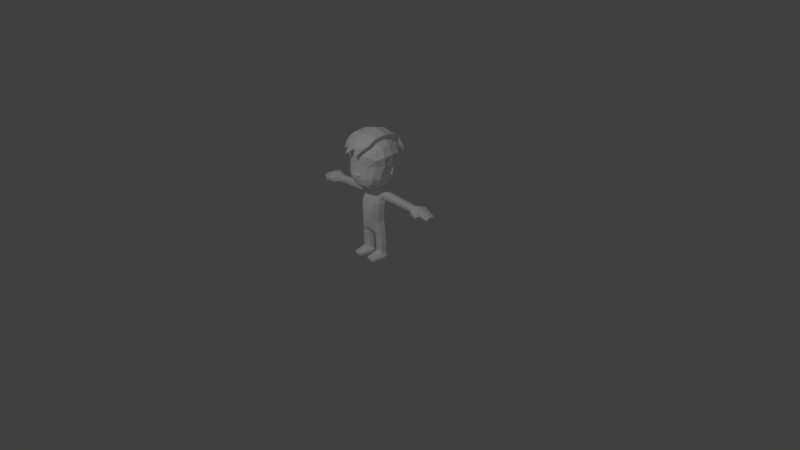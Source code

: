 # Source: eva-textured.blend  (saved by Blender 2.77.0; exported with 4.5.12 LTS)
import bpy
from mathutils import Matrix  # noqa: F401  (used for matrix-valued properties, if any)

bpy.ops.wm.read_factory_settings(use_empty=True)
scene = bpy.context.scene
scene.name = 'Scene'

# ---- collections
col_collection_1 = bpy.data.collections.new('Collection 1'); scene.collection.children.link(col_collection_1)

# ---- materials (node trees are filled in below, after node groups)
mat_eva = bpy.data.materials.new('Eva')
mat_eva.alpha_threshold = 0.0
mat_eva.use_transparent_shadow = False
mat_eva.diffuse_color = (1.0, 1.0, 1.0, 1.0)
mat_eva.roughness = 0.5
mat_eva.specular_intensity = 0.0

# ---- material node trees

# ---- world
world_world = bpy.data.worlds.new('World'); scene.world = world_world
world_world.color = (0.05088, 0.05088, 0.05088)
world_world.use_sun_shadow = False
world_world.sun_shadow_jitter_overblur = 0.0
world_world.cycles.sampling_method = 'MANUAL'

# ---- cameras
cam_camera = bpy.data.cameras.new('Camera')
cam_camera.clip_end = 100.0
cam_camera.lens = 35.0
cam_camera.sensor_width = 32.0
cam_camera.sensor_height = 18.0
cam_camera.ortho_scale = 7.314
cam_camera.dof.focus_distance = 0.0
cam_camera.dof.aperture_fstop = 128.0

# ---- lights
light_lamp = bpy.data.lights.new('Lamp', 'POINT')
light_lamp.transmission_factor = 0.0
light_lamp.cutoff_distance = 30.0
light_lamp.energy = 300.0
light_lamp.shadow_buffer_clip_start = 1.001
light_lamp.shadow_soft_size = 0.1
light_lamp.shadow_maximum_resolution = 0.006
light_lamp.use_absolute_resolution = True

# ---- meshes
me_body = bpy.data.meshes.new('Body')
me_body.from_pydata([(0.1458, 0.3184, 1.57), (0.1258, 0.3077, 1.006), (0.1747, -0.1907, 1.569), (0.1894, 0.08036, 1.656), (0.1695, 0.399, 1.303), (0.1753, 0.3805, 1.445), (0.02775, -0.2948, 1.417), (0.1753, 0.2142, 1.625), (0.1878, -0.08233, 1.638), (0.1496, 0.2736, 0.9321), (0.1499, 0.3454, 1.102), (0.1567, 0.3913, 1.201), (0.1813, -0.139, 1.603), (-0.2536, -0.1556, 1.528), (-0.2026, 0.2521, 0.945), (-0.2381, 0.2825, 1.529), (0.004329, 0.3344, 1.589), (0.004329, 0.3242, 0.9892), (-0.2896, 0.08189, 1.566), (0.004329, -0.2063, 1.596), (0.004329, 0.07927, 1.704), (-0.3146, 0.08657, 1.292), (0.004329, 0.4419, 1.306), (-0.1371, 0.3184, 1.57), (-0.2959, -0.05234, 1.567), (-0.2291, 0.1679, 1.011), (-0.2759, 0.3193, 1.407), (-0.1435, 0.3299, 0.9992), (-0.2743, 0.1881, 1.553), (-0.2692, -0.187, 1.426), (-0.1452, -0.1907, 1.569), (-0.1807, 0.08036, 1.656), (0.004329, -0.09722, 1.673), (0.004329, 0.2283, 1.661), (0.004329, 0.2892, 0.9403), (0.02746, -0.2757, 1.531), (-0.3713, 0.08217, 1.41), (-0.3795, 0.1815, 1.264), (-0.2955, 0.0259, 1.242), (0.004329, 0.3763, 1.087), (0.004329, 0.4104, 1.463), (-0.1608, 0.399, 1.303), (-0.1667, 0.3805, 1.445), (-0.3435, -0.07574, 1.348), (-0.3395, 0.2151, 1.44), (-0.3406, 0.1307, 1.084), (-0.1349, -0.2276, 1.51), (-0.1667, 0.2142, 1.625), (-0.1792, -0.08233, 1.638), (-0.1409, 0.2736, 0.9508), (-0.1413, 0.3454, 1.102), (0.004329, 0.4276, 1.194), (-0.3822, 0.1644, 1.137), (-0.1481, 0.3913, 1.201), (-0.2729, -0.1101, 1.546), (0.004329, -0.1542, 1.639), (-0.3032, -0.1372, 1.405), (-0.1621, -0.139, 1.603), (-0.308, 0.1162, 1.158), (-0.327, 0.1232, 1.24), (-0.3143, 0.1323, 1.199), (-0.3949, 0.1719, 1.18), (-0.3096, 0.09616, 1.268), (-0.3011, 0.1158, 1.112), (-0.354, 0.1461, 1.093), (-0.3421, 0.1236, 1.29), (0.1244, 0.2747, 1.527), (0.1023, 0.2457, 1.048), (0.1451, -0.1446, 1.528), (0.1689, 0.07527, 1.598), (0.1419, 0.3401, 1.304), (0.1502, 0.3237, 1.426), (0.0262, -0.2437, 1.414), (0.1502, 0.1895, 1.569), (0.1681, -0.05938, 1.583), (0.1231, 0.1602, 0.999), (0.1231, 0.2948, 1.132), (0.1291, 0.3348, 1.218), (0.1487, -0.102, 1.554), (-0.2175, -0.1152, 1.492), (0.004329, -0.1577, 1.544), (-0.2961, 0.07527, 1.304), (-0.1863, 0.1362, 1.048), (-0.253, -0.1446, 1.397), (-0.126, -0.1446, 1.527), (0.004329, 0.1802, 0.9785), (0.01007, -0.2197, 1.499), (-0.2761, 0.02798, 1.25), (-0.2968, -0.04785, 1.329), (-0.2279, 0.1601, 1.132), (-0.1272, -0.194, 1.479), (-0.1144, 0.157, 0.999), (-0.2758, -0.102, 1.361), (-0.2448, 0.1046, 1.171), (-0.267, 0.1096, 1.259), (-0.2529, 0.1228, 1.214), (-0.2799, 0.07527, 1.269), (-0.238, 0.1039, 1.123), (-0.2812, 0.1081, 1.304), (-0.05639, 0.3627, 0.9974), (-0.07169, -0.2099, 1.589), (-0.0882, 0.07981, 1.68), (-0.07824, 0.4205, 1.304), (-0.0664, 0.3264, 1.58), (-0.1218, 0.3955, 1.454), (-0.1165, -0.296, 1.429), (-0.08117, 0.2212, 1.643), (-0.08741, -0.08978, 1.655), (-0.06831, 0.3245, 0.9348), (-0.06846, 0.3608, 1.095), (-0.07188, 0.4094, 1.198), (-0.07886, -0.1466, 1.624), (-0.06083, -0.1513, 1.535), (-0.1179, -0.242, 1.426), (-0.2909, 0.2953, 1.007), (-0.3231, 0.3493, 1.262), (-0.3791, 0.3197, 0.9598), (-0.2974, 0.2072, 0.9956), (-0.304, 0.3275, 1.339), (-0.2161, 0.3134, 0.9709), (-0.3837, 0.2518, 1.257), (-0.2839, 0.3795, 1.268), (-0.2853, 0.3601, 1.329), (-0.3737, 0.2279, 1.325), (-0.4077, 0.2112, 0.9404), (-0.2526, 0.3318, 1.068), (-0.3439, 0.3559, 1.142), (-0.5184, 0.2502, 1.005), (-0.2697, 0.3748, 1.166), (-0.4433, 0.2455, 1.148), (-0.372, 0.2245, 1.087), (0.1845, -0.1644, 1.077), (0.2262, -0.1152, 1.493), (0.1701, 0.217, 1.077), (0.2084, 0.2452, 1.493), (0.2188, 0.2757, 1.304), (0.2531, 0.07527, 1.54), (0.2375, -0.1266, 1.304), (0.2062, 0.07527, 1.035), (0.3055, 0.07527, 1.304), (0.1949, 0.2462, 1.157), (0.2597, -0.03467, 1.524), (0.2115, -0.1658, 1.157), (0.1949, 0.1374, 1.048), (0.1296, -0.1936, 1.048), (0.2392, 0.2747, 1.397), (0.2392, 0.1648, 1.512), (0.2597, -0.1446, 1.397), (0.2115, -0.0701, 1.048), (0.1339, 0.07527, 0.9736), (0.1537, -0.1917, 1.304), (0.2583, 0.07527, 1.12), (0.3176, 0.07527, 1.437), (0.2743, 0.2102, 1.304), (0.2979, -0.03631, 1.304), (0.3159, -0.05938, 1.426), (0.2908, 0.1895, 1.426), (0.2366, 0.1618, 1.132), (0.1628, -0.194, 1.426), (0.1332, -0.2147, 1.132), (0.1332, -0.09456, 0.999), (0.2569, -0.08141, 1.132), (0.2016, 0.2803, 1.23), (0.2187, -0.1502, 1.23), (0.2743, 0.08116, 1.212), (0.2487, 0.1952, 1.218), (0.1398, -0.2055, 1.218), (0.27, -0.06513, 1.218), (0.243, -0.07491, 1.508), (0.198, -0.1172, 1.063), (0.2677, -0.08147, 1.304), (0.2873, 0.08511, 1.161), (0.2878, -0.102, 1.411), (0.2754, 0.1144, 1.166), (0.1314, -0.1644, 1.01), (0.2825, 0.1313, 1.21), (0.2342, -0.1236, 1.145), (0.2444, -0.1077, 1.224), (0.2953, 0.091, 1.207), (0.1365, -0.2101, 1.175), (0.07142, -0.2274, 1.132), (0.2966, 0.1195, 1.254), (0.3109, 0.08511, 1.264), (0.2545, 0.1046, 1.171), (0.07471, -0.2206, 1.215), (0.2757, 0.1096, 1.259), (0.07307, -0.224, 1.173), (0.2615, 0.1214, 1.214), (0.2615, 0.2027, 1.261), (0.04051, -0.2338, 1.131), (0.04216, -0.2281, 1.213), (0.2899, 0.07527, 1.269), (0.2474, 0.1039, 1.123), (0.2426, 0.1785, 1.175), (0.07224, -0.2257, 1.153), (0.07389, -0.2223, 1.194), (0.04133, -0.2489, 1.172), (0.04174, -0.2296, 1.193), (0.2899, 0.1081, 1.304), (0.2663, 0.07527, 1.166), (0.04092, -0.2324, 1.152), (-0.1758, -0.1644, 1.077), (-0.2289, -0.1266, 1.304), (-0.1975, 0.07527, 1.035), (0.004328, -0.2124, 1.043), (0.004328, 0.07527, 0.9391), (0.004328, -0.2284, 1.304), (-0.2028, -0.1658, 1.157), (-0.121, -0.1936, 1.048), (-0.2028, -0.0701, 1.048), (-0.1253, 0.07527, 0.9736), (0.004328, -0.1073, 0.9786), (0.004328, -0.2402, 1.131), (0.004328, -0.2197, 1.442), (-0.1451, -0.1917, 1.304), (-0.2496, 0.07527, 1.12), (-0.3073, -0.05938, 1.426), (-0.1541, -0.194, 1.426), (-0.1246, -0.2147, 1.132), (-0.1246, -0.09456, 0.999), (-0.2482, -0.08141, 1.132), (-0.21, -0.1502, 1.23), (0.004328, -0.2357, 1.212), (-0.2657, 0.08116, 1.212), (-0.1312, -0.2055, 1.218), (-0.2614, -0.06513, 1.218), (0.004328, -0.1773, 0.9974), (-0.1893, -0.1172, 1.063), (-0.2591, -0.08147, 1.304), (-0.2786, 0.08511, 1.161), (-0.2792, -0.102, 1.411), (-0.2668, 0.1064, 1.166), (-0.1228, -0.1644, 1.01), (-0.2738, 0.1244, 1.21), (-0.2255, -0.1236, 1.145), (-0.2357, -0.1077, 1.224), (-0.2866, 0.091, 1.207), (0.004328, -0.2559, 1.172), (-0.1279, -0.2101, 1.175), (-0.06276, -0.2274, 1.132), (-0.288, 0.1195, 1.254), (-0.3022, 0.08511, 1.264), (-0.06605, -0.2206, 1.215), (-0.267, 0.1096, 1.259), (-0.06441, -0.224, 1.173), (0.004328, -0.239, 1.151), (0.004328, -0.2368, 1.192), (-0.03185, -0.2338, 1.131), (-0.0335, -0.2281, 1.213), (-0.06359, -0.2257, 1.153), (-0.06523, -0.2223, 1.194), (-0.03268, -0.2489, 1.172), (-0.03309, -0.2296, 1.193), (-0.2576, 0.07527, 1.166), (-0.03226, -0.2324, 1.152), (-0.1177, -0.02419, 0.07301), (-0.1177, -0.02419, 0.131), (-0.1688, -0.003044, 0.07301), (-0.1688, -0.003044, 0.131), (-0.1899, 0.048, 0.07048), (-0.1899, 0.048, 0.131), (-0.1688, 0.09904, 0.07048), (-0.1688, 0.09538, 0.131), (-0.1177, 0.1202, 0.07048), (-0.1177, 0.1165, 0.131), (-0.06668, 0.09903, 0.07048), (-0.06668, 0.09537, 0.131), (-0.04555, 0.04798, 0.07048), (-0.04555, 0.04798, 0.131), (-0.06669, -0.003055, 0.07301), (-0.06669, -0.003055, 0.131), (-0.1197, -0.02889, 0.1823), (-0.1739, -0.006132, 0.1823), (-0.1963, 0.048, 0.1823), (-0.1739, 0.09401, 0.1823), (-0.1197, 0.1164, 0.1823), (-0.06561, 0.094, 0.1823), (-0.04319, 0.04798, 0.1823), (-0.06562, -0.006144, 0.1823), (-0.1197, -0.03453, 0.2205), (-0.1739, -0.006132, 0.2205), (-0.1963, 0.048, 0.2205), (-0.1739, 0.09401, 0.2205), (-0.1197, 0.1199, 0.2205), (-0.06561, 0.094, 0.2205), (-0.04319, 0.04798, 0.2205), (-0.06562, -0.006144, 0.2205), (-0.1107, -0.03786, 0.3301), (-0.1648, -0.006133, 0.3301), (-0.1872, 0.048, 0.3301), (-0.1648, 0.1021, 0.3301), (-0.1107, 0.1704, 0.3301), (-0.05655, 0.1021, 0.3301), (-0.03414, 0.04798, 0.3301), (-0.05657, -0.006145, 0.3301), (-0.03866, 0.04798, 0.2753), (-0.06109, -0.006144, 0.2753), (-0.1152, 0.1362, 0.2753), (-0.06108, 0.09806, 0.2753), (-0.1918, 0.048, 0.2753), (-0.1693, 0.09807, 0.2753), (-0.1152, -0.03633, 0.2753), (-0.1694, -0.006133, 0.2753), (-0.1057, -0.05678, 0.3734), (-0.1602, -0.009467, 0.391), (-0.1827, 0.04781, 0.3983), (-0.1602, 0.1051, 0.391), (-0.1056, 0.1866, 0.3734), (-0.05115, 0.1051, 0.3558), (-0.02858, 0.0478, 0.3485), (-0.05116, -0.009478, 0.3558), (-0.09864, -0.06717, 0.4206), (-0.1531, -0.009468, 0.4328), (-0.1757, 0.04781, 0.432), (-0.1531, 0.1051, 0.4328), (-0.09861, 0.19, 0.4206), (-0.09662, -0.07228, 0.4492), (-0.1511, -0.009468, 0.4477), (-0.1737, 0.04781, 0.4478), (-0.1511, 0.1051, 0.4477), (-0.0966, 0.19, 0.4492), (-0.0807, -0.0804, 0.5146), (-0.1352, -0.02165, 0.513), (-0.1578, 0.05146, 0.5131), (-0.1352, 0.1063, 0.513), (-0.08068, 0.1788, 0.5146), (-0.08774, -0.07938, 0.6513), (-0.1422, -0.02164, 0.6498), (-0.1648, 0.05146, 0.6499), (-0.1422, 0.1039, 0.6498), (-0.08771, 0.1778, 0.6513), (-0.1018, -0.0601, 0.7588), (-0.1482, -0.009468, 0.7572), (-0.1707, 0.06364, 0.7573), (-0.1482, 0.1185, 0.7572), (-0.1018, 0.1951, 0.7588), (-0.08289, -0.03169, 0.8367), (-0.1289, 0.005433, 0.8195), (-0.1753, 0.07686, 0.8012), (-0.1289, 0.1627, 0.8195), (-0.08643, 0.1942, 0.8367), (-0.07294, 0.0002473, 0.9111), (-0.1089, 0.01424, 0.904), (-0.1125, 0.07748, 0.9188), (-0.1089, 0.1539, 0.904), (-0.07293, 0.1713, 0.9111), (-0.02451, 0.0114, 0.9375), (-0.06047, 0.03968, 0.9365), (-0.07536, 0.07747, 0.9366), (-0.06046, 0.1311, 0.9365), (-0.02449, 0.1713, 0.9375), (-0.02053, 0.0114, 0.9971), (-0.05649, 0.03968, 0.9961), (-0.07138, 0.07747, 0.9962), (-0.05648, 0.1311, 0.9961), (-0.02051, 0.1713, 0.9971), (-0.1855, 0.03825, 0.8185), (-0.1189, 0.1671, 0.8818), (-0.07792, -0.01572, 0.883), (-0.1189, 0.008788, 0.8818), (-0.07789, 0.1828, 0.883), (-0.1863, 0.07686, 0.8078), (-0.1855, 0.1386, 0.8185), (-0.1847, 0.03969, 0.8909), (-0.1929, 0.07749, 0.9044), (-0.1846, 0.1311, 0.8909), (-0.1851, 0.1495, 0.8688), (-0.1851, 0.02923, 0.8688), (-0.6454, 0.04578, 0.7978), (-0.645, 0.07818, 0.7888), (-0.6454, 0.13, 0.7978), (-0.6522, 0.04699, 0.8581), (-0.6541, 0.07871, 0.8693), (-0.6522, 0.1237, 0.8581), (-0.6503, 0.1391, 0.8397), (-0.6503, 0.03821, 0.8397), (-0.4446, 0.04375, 0.8727), (-0.4436, 0.03422, 0.8526), (-0.4409, 0.04243, 0.807), (-0.4446, 0.127, 0.8727), (-0.4461, 0.07817, 0.8848), (-0.4409, 0.0776, 0.7973), (-0.4436, 0.1437, 0.8526), (-0.4408, 0.1338, 0.807), (-0.4259, 0.03388, 0.8537), (-0.4234, 0.04215, 0.8078), (-0.4282, 0.07812, 0.8862), (-0.4235, 0.07755, 0.798), (-0.4268, 0.04347, 0.8739), (-0.4268, 0.1273, 0.8739), (-0.4259, 0.1441, 0.8537), (-0.4233, 0.1342, 0.8078), (-0.4607, 0.044, 0.8716), (-0.4607, 0.1267, 0.8716), (-0.4596, 0.1434, 0.8516), (-0.4566, 0.1335, 0.8063), (-0.4596, 0.03453, 0.8516), (-0.4566, 0.04269, 0.8063), (-0.4622, 0.07821, 0.8836), (-0.4566, 0.07764, 0.7966), (-0.1177, -0.02419, 0.003104), (-0.2048, -0.003044, 0.003104), (-0.2081, 0.048, 0.003104), (-0.1688, 0.09904, 0.003104), (-0.1177, 0.1284, 0.003104), (-0.06668, 0.09903, 0.003104), (-0.02739, 0.04798, 0.003104), (-0.03041, -0.003055, 0.003104), (-0.1796, -0.1468, 0.03353), (-0.1177, -0.1588, 0.04376), (-0.05589, -0.1468, 0.03353), (-0.1796, -0.1468, 0.003104), (-0.1177, -0.1588, 0.003104), (-0.05589, -0.1468, 0.003104), (-0.2081, 0.048, 0.03679), (-0.2048, -0.003044, 0.03806), (-0.06668, 0.09903, 0.03679), (-0.1177, 0.126, 0.03679), (-0.03041, -0.003055, 0.03806), (-0.1688, 0.09904, 0.03679), (-0.02739, 0.04798, 0.03679), (-0.1796, -0.1468, 0.02495), (-0.1177, -0.1588, 0.02343), (-0.05589, -0.1468, 0.02495), (-0.1198, 0.04799, 0.003104), (-0.6589, 0.04811, 0.7997), (-0.6585, 0.07859, 0.7913), (-0.6589, 0.1273, 0.7997), (-0.6653, 0.04925, 0.8565), (-0.6671, 0.07909, 0.867), (-0.6653, 0.1214, 0.8565), (-0.6635, 0.1359, 0.8392), (-0.6635, 0.04099, 0.8392), (-0.6691, 0.04356, 0.7932), (-0.6686, 0.07987, 0.7831), (-0.6691, 0.1379, 0.7932), (-0.6767, 0.04491, 0.8608), (-0.6789, 0.08046, 0.8733), (-0.6767, 0.1309, 0.8608), (-0.6745, 0.1482, 0.8401), (-0.6745, 0.03507, 0.8544), (-0.7715, 0.006999, 0.8059), (-0.7693, 0.06183, 0.7995), (-0.7715, 0.1617, 0.8059), (-0.7929, 0.009047, 0.8809), (-0.798, 0.07681, 0.8941), (-0.7929, 0.1511, 0.8809), (-0.7866, 0.1709, 0.8501), (-0.7866, -0.005811, 0.8643), (-0.9348, 0.03134, 0.7704), (-0.933, 0.07784, 0.771), (-0.9348, 0.1455, 0.7658), (-0.953, 0.03308, 0.8111), (-0.9573, 0.07859, 0.82), (-0.953, 0.1365, 0.8111), (-0.9579, 0.1439, 0.7892), (-0.9482, 0.02048, 0.7963), (-0.9555, 0.07822, 0.7877), (-0.7228, 0.02528, 0.7991), (-0.722, 0.07085, 0.7908), (-0.7354, 0.07864, 0.8848), (-0.7328, 0.02698, 0.8712), (-0.7302, 0.01463, 0.8595), (-0.7328, 0.141, 0.8712), (-0.7228, 0.1498, 0.7991), (-0.7302, 0.1595, 0.8452), (-0.6768, 0.03097, 0.8339), (-0.6713, 0.03945, 0.7975), (-0.7738, -0.05151, 0.8439), (-0.7654, -0.0387, 0.7997), (-0.71, -0.01208, 0.7929), (-0.7173, -0.02272, 0.839), (-0.8554, -0.01777, 0.8297), (-0.8415, -0.005935, 0.7889), (-0.8436, -0.05227, 0.8239), (-0.8358, -0.04044, 0.7832), (0.1162, -0.02422, 0.07301), (0.1162, -0.02422, 0.131), (0.1672, -0.00308, 0.07301), (0.1672, -0.00308, 0.131), (0.1883, 0.04796, 0.07048), (0.1883, 0.04796, 0.131), (0.1672, 0.099, 0.07048), (0.1672, 0.09535, 0.131), (0.1162, 0.1201, 0.07048), (0.1162, 0.1165, 0.131), (0.06513, 0.09901, 0.07048), (0.06513, 0.09536, 0.131), (0.04398, 0.04797, 0.07048), (0.04398, 0.04797, 0.131), (0.06512, -0.003069, 0.07301), (0.06512, -0.003069, 0.131), (0.1182, -0.02892, 0.1823), (0.1723, -0.006169, 0.1823), (0.1947, 0.04796, 0.1823), (0.1723, 0.09397, 0.1823), (0.1182, 0.1164, 0.1823), (0.06405, 0.09398, 0.1823), (0.04163, 0.04797, 0.1823), (0.06404, -0.006157, 0.1823), (0.1182, -0.03456, 0.2205), (0.1723, -0.006169, 0.2205), (0.1947, 0.04796, 0.2205), (0.1723, 0.09397, 0.2205), (0.1182, 0.1199, 0.2205), (0.06405, 0.09398, 0.2205), (0.04163, 0.04797, 0.2205), (0.06404, -0.006157, 0.2205), (0.1091, -0.03788, 0.3301), (0.1633, -0.006168, 0.3301), (0.1857, 0.04796, 0.3301), (0.1633, 0.1021, 0.3301), (0.1091, 0.1703, 0.3301), (0.055, 0.1021, 0.3301), (0.03258, 0.04798, 0.3301), (0.05499, -0.006156, 0.3301), (0.0371, 0.04797, 0.2753), (0.05952, -0.006157, 0.2753), (0.1137, 0.1362, 0.2753), (0.05953, 0.09804, 0.2753), (0.1902, 0.04796, 0.2753), (0.1678, 0.09803, 0.2753), (0.1136, -0.03636, 0.2753), (0.1678, -0.006168, 0.2753), (0.1041, -0.0568, 0.3734), (0.1586, -0.0095, 0.391), (0.1812, 0.04778, 0.3983), (0.1586, 0.1051, 0.391), (0.1041, 0.1866, 0.3734), (0.0496, 0.1051, 0.3558), (0.02702, 0.04779, 0.3485), (0.04959, -0.009489, 0.3558), (-0.0007927, -0.0591, 0.3814), (-0.0007674, 0.1831, 0.3814), (-0.0007756, 0.1051, 0.3638), (-0.0007815, 0.04779, 0.3565), (-0.0007875, -0.009483, 0.3638), (0.09705, -0.0672, 0.4206), (0.1516, -0.009499, 0.4328), (0.1741, 0.04778, 0.432), (0.1516, 0.1051, 0.4328), (0.09708, 0.19, 0.4206), (-0.0007938, -0.06925, 0.4197), (-0.0007671, 0.1865, 0.4197), (0.09504, -0.0723, 0.4492), (0.1495, -0.009499, 0.4477), (0.1721, 0.04778, 0.4478), (0.1496, 0.1051, 0.4477), (0.09506, 0.19, 0.4492), (-0.0007941, -0.07229, 0.4493), (-0.0007674, 0.1833, 0.4493), (0.07911, -0.08042, 0.5146), (0.1336, -0.02167, 0.513), (0.1562, 0.05143, 0.5131), (0.1336, 0.1063, 0.513), (0.07914, 0.1788, 0.5146), (-0.0007949, -0.08041, 0.5147), (-0.0007695, 0.1631, 0.5147), (0.08615, -0.0794, 0.6513), (0.1407, -0.02167, 0.6498), (0.1633, 0.05143, 0.6499), (0.1407, 0.1038, 0.6498), (0.08618, 0.1778, 0.6513), (-0.0007948, -0.07939, 0.6515), (-0.0007683, 0.1743, 0.6515), (0.1002, -0.06012, 0.7588), (0.1466, -0.009499, 0.7572), (0.1692, 0.06361, 0.7573), (0.1466, 0.1185, 0.7572), (0.1003, 0.1951, 0.7588), (-0.0007928, -0.06011, 0.7589), (-0.0007658, 0.1985, 0.7589), (0.08131, -0.03171, 0.8367), (0.1273, 0.005407, 0.8195), (0.1737, 0.07682, 0.8012), (0.1273, 0.1627, 0.8195), (0.08489, 0.1942, 0.8367), (-0.0007898, -0.0317, 0.8368), (-0.000767, 0.1872, 0.8368), (0.07137, 0.0002323, 0.9111), (0.1073, 0.01422, 0.904), (0.111, 0.07746, 0.9188), (0.1074, 0.1538, 0.904), (0.07139, 0.1713, 0.9111), (-0.0007865, 0.0002398, 0.9112), (-0.0007689, 0.169, 0.9112), (0.02294, 0.0114, 0.9375), (0.0589, 0.03967, 0.9365), (0.0738, 0.07746, 0.9366), (0.05891, 0.1311, 0.9365), (0.02295, 0.1713, 0.9375), (-0.0007853, 0.0114, 0.9376), (-0.0007689, 0.169, 0.9376), (0.01895, 0.0114, 0.9971), (0.05492, 0.03967, 0.9961), (0.06982, 0.07746, 0.9962), (0.05493, 0.1311, 0.9961), (0.01897, 0.1713, 0.9971), (-0.0007853, 0.0114, 0.9972), (-0.0007689, 0.169, 0.9972), (0.184, 0.03821, 0.8185), (0.1173, 0.1671, 0.8818), (0.07634, -0.01574, 0.883), (0.1173, 0.008764, 0.8818), (-0.0007882, -0.01573, 0.8831), (0.07636, 0.1828, 0.883), (-0.0007679, 0.1781, 0.8831), (0.1848, 0.07682, 0.8078), (0.184, 0.1386, 0.8185), (0.1831, 0.03965, 0.8909), (0.1914, 0.07745, 0.9044), (0.1831, 0.1311, 0.8909), (0.1835, 0.1494, 0.8688), (0.1835, 0.02919, 0.8688), (0.6438, 0.04565, 0.7978), (0.6434, 0.07805, 0.7888), (0.6438, 0.1299, 0.7978), (0.6506, 0.04685, 0.8581), (0.6526, 0.07857, 0.8693), (0.6507, 0.1236, 0.8581), (0.6487, 0.139, 0.8397), (0.6487, 0.03807, 0.8397), (0.4431, 0.04366, 0.8727), (0.4421, 0.03413, 0.8526), (0.4393, 0.04234, 0.807), (0.4431, 0.1269, 0.8727), (0.4445, 0.07807, 0.8848), (0.4394, 0.07751, 0.7973), (0.4421, 0.1436, 0.8526), (0.4393, 0.1337, 0.807), (0.4243, 0.03379, 0.8537), (0.4218, 0.04206, 0.8078), (0.4266, 0.07803, 0.8862), (0.4219, 0.07746, 0.798), (0.4252, 0.04338, 0.8739), (0.4253, 0.1272, 0.8739), (0.4244, 0.144, 0.8537), (0.4218, 0.1341, 0.8078), (0.4591, 0.0439, 0.8716), (0.4591, 0.1266, 0.8716), (0.458, 0.1433, 0.8516), (0.4551, 0.1334, 0.8063), (0.458, 0.03443, 0.8516), (0.4551, 0.0426, 0.8063), (0.4606, 0.07811, 0.8836), (0.4551, 0.07755, 0.7966), (0.1162, -0.02422, 0.003104), (0.2032, -0.003087, 0.003104), (0.2065, 0.04796, 0.003104), (0.1672, 0.099, 0.003104), (0.1162, 0.1284, 0.003104), (0.06513, 0.09901, 0.003104), (0.02583, 0.04798, 0.003104), (0.02883, -0.003061, 0.003104), (0.178, -0.1468, 0.03353), (0.1161, -0.1588, 0.04376), (0.05429, -0.1468, 0.03353), (0.178, -0.1468, 0.003104), (0.1161, -0.1588, 0.003104), (0.05429, -0.1468, 0.003104), (0.2065, 0.04796, 0.03679), (0.2032, -0.003087, 0.03806), (0.06513, 0.09901, 0.03679), (0.1162, 0.126, 0.03679), (0.02883, -0.003061, 0.03806), (0.1672, 0.099, 0.03679), (0.02583, 0.04798, 0.03679), (0.178, -0.1468, 0.02495), (0.1161, -0.1588, 0.02343), (0.05429, -0.1468, 0.02495), (0.1183, 0.04797, 0.003104), (0.6573, 0.04797, 0.7997), (0.657, 0.07846, 0.7913), (0.6574, 0.1272, 0.7997), (0.6638, 0.04911, 0.8565), (0.6656, 0.07895, 0.867), (0.6638, 0.1213, 0.8565), (0.6619, 0.1358, 0.8392), (0.6619, 0.04085, 0.8392), (0.6675, 0.04342, 0.7932), (0.6671, 0.07973, 0.7831), (0.6675, 0.1378, 0.7932), (0.6752, 0.04477, 0.8608), (0.6773, 0.08032, 0.8733), (0.6752, 0.1308, 0.8608), (0.673, 0.148, 0.8401), (0.673, 0.03493, 0.8544), (0.7699, 0.006838, 0.8059), (0.7678, 0.06167, 0.7995), (0.77, 0.1616, 0.8059), (0.7914, 0.008882, 0.8809), (0.7965, 0.07665, 0.8941), (0.7914, 0.1509, 0.8809), (0.7851, 0.1707, 0.8501), (0.7851, -0.005975, 0.8643), (0.9333, 0.03115, 0.7704), (0.9314, 0.07765, 0.771), (0.9333, 0.1453, 0.7658), (0.9514, 0.03288, 0.8111), (0.9558, 0.07839, 0.82), (0.9514, 0.1363, 0.8111), (0.9564, 0.1437, 0.7892), (0.9466, 0.02028, 0.7963), (0.9539, 0.07802, 0.7877), (0.7212, 0.02513, 0.7991), (0.7204, 0.0707, 0.7908), (0.7339, 0.07848, 0.8848), (0.7312, 0.02683, 0.8712), (0.7286, 0.01448, 0.8595), (0.7312, 0.1408, 0.8712), (0.7212, 0.1497, 0.7991), (0.7286, 0.1594, 0.8452), (0.6752, 0.03083, 0.8339), (0.6698, 0.03931, 0.7975), (0.7727, -0.05167, 0.8439), (0.7642, -0.03886, 0.7997), (0.7088, -0.01222, 0.7929), (0.7162, -0.02287, 0.839), (0.8538, -0.01794, 0.8297), (0.8399, -0.00611, 0.7889), (0.842, -0.05244, 0.8239), (0.8342, -0.04061, 0.7832)], [], [(8, 3, 20, 32), (7, 0, 16, 33), (40, 5, 4, 22), (16, 0, 5, 40), (2, 19, 35, 6), (3, 7, 33, 20), (12, 8, 32, 55), (34, 17, 1, 9), (39, 10, 1, 17), (51, 11, 10, 39), (22, 4, 11, 51), (2, 12, 55, 19), (26, 42, 122, 118), (49, 25, 14, 27), (107, 32, 20, 101), (106, 33, 16, 103), (44, 37, 65, 21, 36), (44, 26, 118, 123), (104, 102, 41, 42), (103, 104, 42, 23), (23, 42, 26, 15), (36, 21, 38, 43), (18, 36, 43, 24), (54, 56, 29, 13), (53, 50, 125, 128), (15, 26, 44, 28), (28, 44, 36, 18), (50, 27, 119, 125), (37, 44, 123, 120), (13, 29, 46, 30), (100, 105, 35, 19), (101, 20, 33, 106), (18, 31, 47, 28), (28, 47, 23, 15), (111, 55, 32, 107), (54, 57, 48, 24), (24, 48, 31, 18), (108, 49, 27, 99), (109, 99, 27, 50), (110, 109, 50, 53), (14, 25, 117, 114), (41, 53, 128, 121), (102, 110, 53, 41), (42, 41, 121, 122), (13, 30, 57, 54), (100, 19, 55, 111), (24, 43, 56, 54), (61, 52, 60, 59), (65, 59, 62, 21), (64, 45, 63, 58), (37, 61, 59, 65), (52, 64, 58, 60), (1, 10, 76, 67), (9, 1, 67, 75), (3, 69, 73, 7), (5, 0, 66, 71), (72, 86, 80, 68), (4, 5, 71, 70), (11, 4, 70, 77), (7, 73, 66, 0), (10, 11, 77, 76), (84, 90, 83, 79), (112, 113, 90, 84), (81, 96, 94, 98), (6, 35, 86, 72), (34, 9, 75, 85), (38, 21, 81, 87), (43, 38, 87, 88), (56, 43, 88, 92), (45, 25, 82, 89), (63, 45, 89, 97), (46, 29, 83, 90), (105, 46, 90, 113), (25, 49, 91, 82), (62, 59, 94, 96), (29, 56, 92, 83), (21, 62, 96, 81), (60, 58, 93, 95), (58, 63, 97, 93), (59, 60, 95, 94), (8, 74, 69, 3), (12, 78, 74, 8), (2, 68, 78, 12), (6, 72, 68, 2), (35, 105, 113, 86), (80, 86, 113, 112), (30, 100, 111, 57), (22, 51, 110, 102), (51, 39, 109, 110), (39, 17, 99, 109), (34, 108, 99, 17), (57, 111, 107, 48), (31, 101, 106, 47), (30, 46, 105, 100), (16, 40, 104, 103), (40, 22, 102, 104), (47, 106, 103, 23), (48, 107, 101, 31), (119, 114, 125), (122, 121, 115, 118), (118, 115, 120, 123), (116, 114, 117, 124), (116, 124, 130, 126), (128, 125, 116, 126), (121, 128, 126, 115), (120, 115, 126, 129), (61, 37, 120, 129), (25, 45, 124, 117), (64, 52, 127, 130), (45, 64, 130, 124), (52, 61, 129, 127), (14, 114, 119), (126, 130, 127), (76, 140, 133, 67), (176, 142, 131, 169), (75, 67, 133, 143), (160, 149, 138, 148), (159, 180, 189, 212, 204, 144), (158, 213, 206, 150), (157, 192, 151, 138, 143), (156, 152, 139, 198, 153), (172, 147, 137, 170), (71, 145, 135, 70), (66, 134, 145, 71), (152, 155, 154, 139), (136, 141, 155, 152), (168, 132, 147, 172), (145, 156, 153, 135), (134, 146, 156, 145), (146, 136, 152, 156), (140, 157, 143, 133), (162, 165, 193, 157, 140), (183, 199, 151, 192), (147, 158, 150, 137), (132, 68, 158, 147), (68, 80, 213, 158), (142, 159, 144, 131), (163, 166, 179, 159, 142), (200, 245, 212, 189), (183, 187, 175, 173), (174, 160, 148, 169), (226, 211, 160, 174), (211, 205, 149, 160), (136, 146, 73, 69), (146, 134, 66, 73), (168, 141, 74, 78), (141, 136, 69, 74), (187, 185, 181, 175), (149, 75, 143, 138), (205, 85, 75, 149), (191, 164, 178, 182), (151, 161, 148, 138), (164, 167, 161, 151, 199), (177, 163, 142, 176), (77, 162, 140, 76), (70, 135, 162, 77), (170, 137, 163, 177), (139, 154, 167, 164, 191), (150, 206, 222, 190, 184, 166), (137, 150, 166, 163), (164, 199, 171, 178), (135, 153, 188, 165, 162), (154, 170, 177, 167), (167, 177, 176, 161), (132, 168, 78, 68), (204, 226, 174, 144), (144, 174, 169, 131), (141, 168, 172, 155), (155, 172, 170, 154), (161, 176, 169, 148), (175, 178, 171, 173), (185, 191, 182, 181), (199, 183, 173, 171), (179, 186, 194, 180, 159), (166, 184, 195, 186, 179), (197, 246, 237, 196), (195, 197, 196, 186), (184, 190, 197, 195), (190, 222, 246, 197), (188, 185, 187, 165), (198, 139, 191, 185), (181, 182, 178, 175), (193, 183, 192, 157), (153, 198, 185, 188), (165, 187, 183, 193), (194, 200, 189, 180), (186, 196, 200, 194), (196, 237, 245, 200), (234, 227, 201, 207), (219, 209, 203, 210), (218, 208, 204, 212, 247, 239), (217, 214, 206, 213), (89, 82, 203, 215, 97), (230, 228, 202, 83), (93, 97, 215, 253), (83, 202, 214, 217), (79, 83, 217, 84), (84, 217, 213, 80), (207, 201, 208, 218), (221, 207, 218, 238, 224), (254, 247, 212, 245), (93, 231, 233, 95), (232, 227, 209, 219), (226, 232, 219, 211), (211, 219, 210, 205), (95, 233, 240, 243), (210, 203, 82, 91), (205, 210, 91, 85), (96, 241, 236, 223), (215, 203, 209, 220), (223, 253, 215, 220, 225), (235, 234, 207, 221), (228, 235, 221, 202), (81, 96, 223, 225, 88), (214, 224, 242, 248, 222, 206), (202, 221, 224, 214), (223, 236, 229, 253), (88, 225, 235, 228), (225, 220, 234, 235), (204, 208, 232, 226), (208, 201, 227, 232), (216, 88, 228, 230), (220, 209, 227, 234), (233, 231, 229, 236), (243, 240, 241, 96), (253, 229, 231, 93), (238, 218, 239, 249, 244), (224, 238, 244, 250, 242), (252, 251, 237, 246), (250, 244, 251, 252), (242, 250, 252, 248), (248, 252, 246, 222), (240, 233, 236, 241), (249, 239, 247, 254), (244, 249, 254, 251), (251, 254, 245, 237), (49, 108, 34, 85, 91), (255, 256, 258, 257), (257, 258, 260, 259), (259, 260, 262, 261), (261, 262, 264, 263), (263, 264, 266, 265), (265, 266, 268, 267), (267, 268, 270, 269), (269, 270, 256, 255), (258, 256, 271, 272), (264, 262, 274, 275), (270, 268, 277, 278), (260, 258, 272, 273), (266, 264, 275, 276), (256, 270, 278, 271), (262, 260, 273, 274), (268, 266, 276, 277), (274, 273, 281, 282), (272, 271, 279, 280), (271, 278, 286, 279), (277, 276, 284, 285), (275, 274, 282, 283), (273, 272, 280, 281), (278, 277, 285, 286), (276, 275, 283, 284), (296, 295, 293, 294), (298, 297, 291, 292), (300, 299, 289, 290), (302, 301, 287, 288), (301, 296, 294, 287), (295, 298, 292, 293), (297, 300, 290, 291), (299, 302, 288, 289), (281, 280, 302, 299), (283, 282, 300, 297), (285, 284, 298, 295), (279, 286, 296, 301), (280, 279, 301, 302), (282, 281, 299, 300), (284, 283, 297, 298), (286, 285, 295, 296), (291, 290, 306, 307), (289, 288, 304, 305), (294, 293, 309, 310), (292, 291, 307, 308), (290, 289, 305, 306), (288, 287, 303, 304), (287, 294, 310, 303), (293, 292, 308, 309), (308, 307, 533, 534), (303, 310, 536, 532), (309, 308, 534, 535), (310, 309, 535, 536), (306, 305, 313, 314), (304, 303, 311, 312), (533, 307, 315, 543), (307, 306, 314, 315), (303, 532, 542, 311), (305, 304, 312, 313), (313, 312, 317, 318), (543, 315, 320, 550), (314, 313, 318, 319), (312, 311, 316, 317), (311, 542, 549, 316), (315, 314, 319, 320), (550, 320, 325, 557), (319, 318, 323, 324), (317, 316, 321, 322), (316, 549, 556, 321), (320, 319, 324, 325), (318, 317, 322, 323), (557, 325, 330, 564), (324, 323, 328, 329), (322, 321, 326, 327), (321, 556, 563, 326), (325, 324, 329, 330), (323, 322, 327, 328), (564, 330, 335, 571), (329, 328, 333, 334), (327, 326, 331, 332), (326, 563, 570, 331), (330, 329, 334, 335), (328, 327, 332, 333), (571, 335, 340, 578), (334, 333, 338, 339), (332, 331, 336, 337), (331, 570, 577, 336), (335, 334, 339, 340), (333, 332, 337, 338), (337, 359, 367, 356), (359, 358, 341, 342), (358, 604, 584, 341), (360, 357, 344, 345), (359, 342, 363, 367), (606, 360, 345, 585), (342, 341, 346, 347), (341, 584, 591, 346), (345, 344, 349, 350), (343, 342, 347, 348), (585, 345, 350, 592), (344, 343, 348, 349), (346, 591, 598, 351), (350, 349, 354, 355), (348, 347, 352, 353), (592, 350, 355, 599), (349, 348, 353, 354), (347, 346, 351, 352), (578, 340, 360, 606), (339, 338, 361, 362), (340, 339, 357, 360), (336, 577, 604, 358), (337, 336, 358, 359), (344, 357, 366, 365), (357, 339, 362, 366), (342, 343, 364, 363), (338, 337, 356, 361), (343, 344, 365, 364), (396, 392, 371, 375), (397, 396, 375, 368), (398, 393, 373, 372), (399, 397, 368, 369), (393, 394, 374, 373), (394, 395, 370, 374), (392, 398, 372, 371), (395, 399, 369, 370), (391, 387, 381, 383), (388, 386, 380, 376), (390, 391, 383, 382), (389, 390, 382, 379), (387, 385, 378, 381), (386, 389, 379, 380), (385, 384, 377, 378), (384, 388, 376, 377), (367, 363, 388, 384), (356, 367, 384, 385), (364, 365, 389, 386), (361, 356, 385, 387), (365, 366, 390, 389), (366, 362, 391, 390), (363, 364, 386, 388), (362, 361, 387, 391), (383, 381, 399, 395), (376, 380, 398, 392), (382, 383, 395, 394), (379, 382, 394, 393), (381, 378, 397, 399), (380, 379, 393, 398), (378, 377, 396, 397), (377, 376, 392, 396), (415, 414, 402, 401), (417, 416, 405, 404), (255, 257, 408, 409), (418, 269, 410, 423), (414, 419, 403, 402), (416, 420, 406, 405), (419, 417, 404, 403), (420, 418, 407, 406), (423, 422, 412, 413), (422, 421, 411, 412), (269, 255, 409, 410), (401, 400, 412, 411), (415, 401, 411, 421), (400, 407, 413, 412), (257, 415, 421, 408), (409, 408, 421, 422), (410, 409, 422, 423), (267, 269, 418, 420), (261, 263, 417, 419), (265, 267, 420, 416), (259, 261, 419, 414), (407, 418, 423, 413), (263, 265, 416, 417), (257, 259, 414, 415), (424, 406, 407, 400), (404, 405, 406, 424), (403, 404, 424, 402), (402, 424, 400, 401), (369, 368, 425, 426), (371, 372, 429, 428), (375, 371, 428, 432), (368, 375, 432, 425), (372, 373, 430, 429), (370, 369, 426, 427), (373, 374, 431, 430), (374, 370, 427, 431), (432, 428, 436, 440), (425, 432, 440, 433), (429, 430, 438, 437), (427, 426, 434, 435), (430, 431, 439, 438), (431, 427, 435, 439), (426, 425, 433, 434), (428, 429, 437, 436), (459, 458, 441, 442), (461, 460, 445, 444), (462, 461, 444, 448), (462, 448, 468, 471), (460, 463, 446, 445), (464, 459, 442, 443), (463, 465, 447, 446), (465, 464, 443, 447), (446, 447, 455, 454), (447, 443, 451, 455), (442, 441, 449, 450), (444, 445, 453, 452), (448, 444, 452, 456), (441, 448, 456, 449), (445, 446, 454, 453), (443, 442, 450, 451), (455, 457, 453, 454), (457, 450, 449, 456), (453, 457, 456, 452), (451, 450, 457, 455), (439, 435, 464, 465), (438, 439, 465, 463), (435, 434, 459, 464), (437, 438, 463, 460), (440, 436, 461, 462), (436, 437, 460, 461), (434, 433, 458, 459), (441, 458, 470, 469), (470, 471, 468, 469), (467, 466, 471, 470), (433, 440, 466, 467), (458, 433, 467, 470), (441, 469, 475, 473), (440, 462, 471, 466), (472, 473, 475, 474), (469, 468, 474, 475), (448, 441, 473, 472), (468, 448, 472, 474), (476, 478, 479, 477), (478, 480, 481, 479), (480, 482, 483, 481), (482, 484, 485, 483), (484, 486, 487, 485), (486, 488, 489, 487), (488, 490, 491, 489), (490, 476, 477, 491), (479, 493, 492, 477), (485, 496, 495, 483), (491, 499, 498, 489), (481, 494, 493, 479), (487, 497, 496, 485), (477, 492, 499, 491), (483, 495, 494, 481), (489, 498, 497, 487), (495, 503, 502, 494), (493, 501, 500, 492), (492, 500, 507, 499), (498, 506, 505, 497), (496, 504, 503, 495), (494, 502, 501, 493), (499, 507, 506, 498), (497, 505, 504, 496), (517, 515, 514, 516), (519, 513, 512, 518), (521, 511, 510, 520), (523, 509, 508, 522), (522, 508, 515, 517), (516, 514, 513, 519), (518, 512, 511, 521), (520, 510, 509, 523), (502, 520, 523, 501), (504, 518, 521, 503), (506, 516, 519, 505), (500, 522, 517, 507), (501, 523, 522, 500), (503, 521, 520, 502), (505, 519, 518, 504), (507, 517, 516, 506), (512, 528, 527, 511), (510, 526, 525, 509), (515, 531, 530, 514), (513, 529, 528, 512), (511, 527, 526, 510), (509, 525, 524, 508), (508, 524, 531, 515), (514, 530, 529, 513), (529, 534, 533, 528), (524, 532, 536, 531), (530, 535, 534, 529), (531, 536, 535, 530), (527, 540, 539, 526), (525, 538, 537, 524), (533, 543, 541, 528), (528, 541, 540, 527), (524, 537, 542, 532), (526, 539, 538, 525), (539, 546, 545, 538), (543, 550, 548, 541), (540, 547, 546, 539), (538, 545, 544, 537), (537, 544, 549, 542), (541, 548, 547, 540), (550, 557, 555, 548), (547, 554, 553, 546), (545, 552, 551, 544), (544, 551, 556, 549), (548, 555, 554, 547), (546, 553, 552, 545), (557, 564, 562, 555), (554, 561, 560, 553), (552, 559, 558, 551), (551, 558, 563, 556), (555, 562, 561, 554), (553, 560, 559, 552), (564, 571, 569, 562), (561, 568, 567, 560), (559, 566, 565, 558), (558, 565, 570, 563), (562, 569, 568, 561), (560, 567, 566, 559), (571, 578, 576, 569), (568, 575, 574, 567), (566, 573, 572, 565), (565, 572, 577, 570), (569, 576, 575, 568), (567, 574, 573, 566), (573, 600, 613, 603), (603, 580, 579, 602), (602, 579, 584, 604), (605, 583, 582, 601), (603, 613, 609, 580), (606, 585, 583, 605), (580, 587, 586, 579), (579, 586, 591, 584), (583, 590, 589, 582), (581, 588, 587, 580), (585, 592, 590, 583), (582, 589, 588, 581), (586, 593, 598, 591), (590, 597, 596, 589), (588, 595, 594, 587), (592, 599, 597, 590), (589, 596, 595, 588), (587, 594, 593, 586), (578, 606, 605, 576), (575, 608, 607, 574), (576, 605, 601, 575), (572, 602, 604, 577), (573, 603, 602, 572), (582, 611, 612, 601), (601, 612, 608, 575), (580, 609, 610, 581), (574, 607, 600, 573), (581, 610, 611, 582), (642, 621, 617, 638), (643, 614, 621, 642), (644, 618, 619, 639), (645, 615, 614, 643), (639, 619, 620, 640), (640, 620, 616, 641), (638, 617, 618, 644), (641, 616, 615, 645), (637, 629, 627, 633), (634, 622, 626, 632), (636, 628, 629, 637), (635, 625, 628, 636), (633, 627, 624, 631), (632, 626, 625, 635), (631, 624, 623, 630), (630, 623, 622, 634), (613, 630, 634, 609), (600, 631, 630, 613), (610, 632, 635, 611), (607, 633, 631, 600), (611, 635, 636, 612), (612, 636, 637, 608), (609, 634, 632, 610), (608, 637, 633, 607), (629, 641, 645, 627), (622, 638, 644, 626), (628, 640, 641, 629), (625, 639, 640, 628), (627, 645, 643, 624), (626, 644, 639, 625), (624, 643, 642, 623), (623, 642, 638, 622), (661, 647, 648, 660), (663, 650, 651, 662), (476, 655, 654, 478), (664, 669, 656, 490), (660, 648, 649, 665), (662, 651, 652, 666), (665, 649, 650, 663), (666, 652, 653, 664), (669, 659, 658, 668), (668, 658, 657, 667), (490, 656, 655, 476), (647, 657, 658, 646), (661, 667, 657, 647), (646, 658, 659, 653), (478, 654, 667, 661), (655, 668, 667, 654), (656, 669, 668, 655), (488, 666, 664, 490), (482, 665, 663, 484), (486, 662, 666, 488), (480, 660, 665, 482), (653, 659, 669, 664), (484, 663, 662, 486), (478, 661, 660, 480), (670, 646, 653, 652), (650, 670, 652, 651), (649, 648, 670, 650), (648, 647, 646, 670), (615, 672, 671, 614), (617, 674, 675, 618), (621, 678, 674, 617), (614, 671, 678, 621), (618, 675, 676, 619), (616, 673, 672, 615), (619, 676, 677, 620), (620, 677, 673, 616), (678, 686, 682, 674), (671, 679, 686, 678), (675, 683, 684, 676), (673, 681, 680, 672), (676, 684, 685, 677), (677, 685, 681, 673), (672, 680, 679, 671), (674, 682, 683, 675), (705, 688, 687, 704), (707, 690, 691, 706), (708, 694, 690, 707), (708, 717, 714, 694), (706, 691, 692, 709), (710, 689, 688, 705), (709, 692, 693, 711), (711, 693, 689, 710), (692, 700, 701, 693), (693, 701, 697, 689), (688, 696, 695, 687), (690, 698, 699, 691), (694, 702, 698, 690), (687, 695, 702, 694), (691, 699, 700, 692), (689, 697, 696, 688), (701, 700, 699, 703), (703, 702, 695, 696), (699, 698, 702, 703), (697, 701, 703, 696), (685, 711, 710, 681), (684, 709, 711, 685), (681, 710, 705, 680), (683, 706, 709, 684), (686, 708, 707, 682), (682, 707, 706, 683), (680, 705, 704, 679), (687, 715, 716, 704), (716, 715, 714, 717), (713, 716, 717, 712), (679, 713, 712, 686), (704, 716, 713, 679), (687, 719, 721, 715), (686, 712, 717, 708), (718, 720, 721, 719), (715, 721, 720, 714), (694, 718, 719, 687), (714, 720, 718, 694), (129, 126, 127), (114, 116, 125), (27, 14, 119)])
_uv = me_body.uv_layers.new(name='UVMap')
_uv.uv.foreach_set('vector', [0.05472, 0.9453, 0.04391, 0.9239, 0.06683, 0.9165, 0.07429, 0.9339, 0.03994, 0.9039, 0.04143, 0.8844, 0.06239, 0.885, 0.06315, 0.8997, 0.06451, 0.8681, 0.04256, 0.8614, 0.04833, 0.8411, 0.06997, 0.8496, 0.06239, 0.885, 0.04143, 0.8844, 0.04256, 0.8614, 0.06451, 0.8681, 0.06681, 0.957, 0.08138, 0.9462, 0.08385, 0.9568, 0.08002, 0.9609, 0.04391, 0.9239, 0.03994, 0.9039, 0.06315, 0.8997, 0.06683, 0.9165, 0.06026, 0.9527, 0.05472, 0.9453, 0.07429, 0.9339, 0.07765, 0.94, 0.09934, 0.8072, 0.09318, 0.8128, 0.07958, 0.8012, 0.08788, 0.7951, 0.08416, 0.8244, 0.06561, 0.8119, 0.07958, 0.8012, 0.09318, 0.8128, 0.07588, 0.8372, 0.05624, 0.8271, 0.06561, 0.8119, 0.08416, 0.8244, 0.06997, 0.8496, 0.04833, 0.8411, 0.05624, 0.8271, 0.07588, 0.8372, 0.06681, 0.957, 0.06026, 0.9527, 0.07765, 0.94, 0.08138, 0.9462, 0.09725, 0.8743, 0.08365, 0.8718, 0.0999, 0.8652, 0.1026, 0.8683, 0.1132, 0.8202, 0.1328, 0.8266, 0.1182, 0.8265, 0.1055, 0.8263, 0.08326, 0.9295, 0.07429, 0.9339, 0.06683, 0.9165, 0.07661, 0.9132, 0.07276, 0.8983, 0.06315, 0.8997, 0.06239, 0.885, 0.07049, 0.8852, 0.1063, 0.8856, 0.1254, 0.8709, 0.1332, 0.8805, 0.142, 0.8867, 0.1198, 0.898, 0.1063, 0.8856, 0.09725, 0.8743, 0.1026, 0.8683, 0.1149, 0.8736, 0.07857, 0.8709, 0.07936, 0.8534, 0.0883, 0.857, 0.08365, 0.8718, 0.07049, 0.8852, 0.07857, 0.8709, 0.08365, 0.8718, 0.07807, 0.8855, 0.07807, 0.8855, 0.08365, 0.8718, 0.09725, 0.8743, 0.08973, 0.8858, 0.1198, 0.898, 0.142, 0.8867, 0.1475, 0.9023, 0.1315, 0.9177, 0.09965, 0.9054, 0.1198, 0.898, 0.1315, 0.9177, 0.1042, 0.9185, 0.1058, 0.9254, 0.1239, 0.9288, 0.1185, 0.9358, 0.107, 0.9312, 0.09207, 0.8461, 0.09822, 0.8356, 0.1098, 0.8394, 0.1052, 0.8494, 0.08973, 0.8858, 0.09725, 0.8743, 0.1063, 0.8856, 0.09501, 0.895, 0.09501, 0.895, 0.1063, 0.8856, 0.1198, 0.898, 0.09965, 0.9054, 0.09822, 0.8356, 0.1055, 0.8263, 0.1134, 0.8309, 0.1098, 0.8394, 0.1254, 0.8709, 0.1063, 0.8856, 0.1149, 0.8736, 0.1171, 0.866, 0.107, 0.9312, 0.1185, 0.9358, 0.09876, 0.9486, 0.09546, 0.9393, 0.08866, 0.9424, 0.09395, 0.955, 0.08385, 0.9568, 0.08138, 0.9462, 0.07661, 0.9132, 0.06683, 0.9165, 0.06315, 0.8997, 0.07276, 0.8983, 0.09965, 0.9054, 0.08608, 0.9103, 0.08179, 0.8971, 0.09501, 0.895, 0.09501, 0.895, 0.08179, 0.8971, 0.07807, 0.8855, 0.08973, 0.8858, 0.08566, 0.9358, 0.07765, 0.94, 0.07429, 0.9339, 0.08326, 0.9295, 0.1058, 0.9254, 0.0937, 0.9323, 0.09172, 0.9254, 0.1042, 0.9185, 0.1042, 0.9185, 0.09172, 0.9254, 0.08608, 0.9103, 0.09965, 0.9054, 0.1027, 0.8164, 0.1132, 0.8202, 0.1055, 0.8263, 0.09685, 0.8207, 0.09157, 0.8304, 0.09685, 0.8207, 0.1055, 0.8263, 0.09822, 0.8356, 0.08416, 0.8417, 0.09157, 0.8304, 0.09822, 0.8356, 0.09207, 0.8461, 0.1182, 0.8265, 0.1328, 0.8266, 0.1254, 0.8352, 0.1172, 0.8382, 0.0883, 0.857, 0.09207, 0.8461, 0.1052, 0.8494, 0.1017, 0.8589, 0.07936, 0.8534, 0.08416, 0.8417, 0.09207, 0.8461, 0.0883, 0.857, 0.08365, 0.8718, 0.0883, 0.857, 0.1017, 0.8589, 0.0999, 0.8652, 0.107, 0.9312, 0.09546, 0.9393, 0.0937, 0.9323, 0.1058, 0.9254, 0.08866, 0.9424, 0.08138, 0.9462, 0.07765, 0.94, 0.08566, 0.9358, 0.1042, 0.9185, 0.1315, 0.9177, 0.1239, 0.9288, 0.1058, 0.9254, 0.1289, 0.8601, 0.1307, 0.8552, 0.1421, 0.8642, 0.1396, 0.8721, 0.1332, 0.8805, 0.1396, 0.8721, 0.1433, 0.88, 0.142, 0.8867, 0.1336, 0.8487, 0.1354, 0.8469, 0.143, 0.8485, 0.1437, 0.8568, 0.1254, 0.8709, 0.1289, 0.8601, 0.1396, 0.8721, 0.1332, 0.8805, 0.1307, 0.8552, 0.1336, 0.8487, 0.1437, 0.8568, 0.1421, 0.8642, 0.07958, 0.8012, 0.06561, 0.8119, 0.05619, 0.8045, 0.0701, 0.7886, 0.08788, 0.7951, 0.07958, 0.8012, 0.0701, 0.7886, 0.08959, 0.7761, 0.04391, 0.9239, 0.03332, 0.9274, 0.02851, 0.9045, 0.03994, 0.9039, 0.04256, 0.8614, 0.04143, 0.8844, 0.02828, 0.8836, 0.0312, 0.8596, 0.08002, 0.9611, 0.0859, 0.965, 0.09309, 0.9791, 0.06171, 0.9689, 0.04833, 0.8411, 0.04256, 0.8614, 0.0312, 0.8596, 0.03803, 0.8369, 0.05624, 0.8271, 0.04833, 0.8411, 0.03803, 0.8369, 0.04538, 0.8209, 0.03994, 0.9039, 0.02851, 0.9045, 0.02828, 0.8836, 0.04143, 0.8844, 0.06561, 0.8119, 0.05624, 0.8271, 0.04538, 0.8209, 0.05619, 0.8045, 0.1143, 0.965, 0.1037, 0.9555, 0.1265, 0.9375, 0.1268, 0.9533, 0.1082, 0.9744, 0.09517, 0.9557, 0.1037, 0.9555, 0.1143, 0.965, 0.1487, 0.8878, 0.1488, 0.8817, 0.1515, 0.8763, 0.1557, 0.8849, 0.08002, 0.9609, 0.08385, 0.9568, 0.0859, 0.965, 0.08002, 0.9611, 0.09934, 0.8072, 0.08788, 0.7951, 0.08959, 0.7761, 0.1125, 0.7896, 0.1475, 0.9023, 0.142, 0.8867, 0.1487, 0.8878, 0.1511, 0.9028, 0.1315, 0.9177, 0.1475, 0.9023, 0.1511, 0.9028, 0.1411, 0.9181, 0.1239, 0.9288, 0.1315, 0.9177, 0.1411, 0.9181, 0.1349, 0.9292, 0.1354, 0.8469, 0.1328, 0.8266, 0.142, 0.8193, 0.1547, 0.8364, 0.143, 0.8485, 0.1354, 0.8469, 0.1547, 0.8364, 0.1554, 0.8479, 0.09876, 0.9486, 0.1185, 0.9358, 0.1265, 0.9375, 0.1037, 0.9555, 0.09395, 0.955, 0.09876, 0.9486, 0.1037, 0.9555, 0.09517, 0.9557, 0.1328, 0.8266, 0.1132, 0.8202, 0.1303, 0.8065, 0.142, 0.8193, 0.1433, 0.88, 0.1396, 0.8721, 0.1515, 0.8763, 0.1488, 0.8817, 0.1185, 0.9358, 0.1239, 0.9288, 0.1349, 0.9292, 0.1265, 0.9375, 0.142, 0.8867, 0.1433, 0.88, 0.1488, 0.8817, 0.1487, 0.8878, 0.1421, 0.8642, 0.1437, 0.8568, 0.1557, 0.8577, 0.1541, 0.8671, 0.1437, 0.8568, 0.143, 0.8485, 0.1554, 0.8479, 0.1557, 0.8577, 0.1396, 0.8721, 0.1421, 0.8642, 0.1541, 0.8671, 0.1515, 0.8763, 0.05472, 0.9453, 0.04469, 0.9523, 0.03332, 0.9274, 0.04391, 0.9239, 0.06026, 0.9527, 0.05179, 0.9627, 0.04469, 0.9523, 0.05472, 0.9453, 0.06681, 0.957, 0.06171, 0.9689, 0.05179, 0.9627, 0.06026, 0.9527, 0.08002, 0.9609, 0.08002, 0.9611, 0.06171, 0.9689, 0.06681, 0.957, 0.08385, 0.9568, 0.09395, 0.955, 0.09517, 0.9557, 0.0859, 0.965, 0.09309, 0.9791, 0.0859, 0.965, 0.09517, 0.9557, 0.1082, 0.9744, 0.09546, 0.9393, 0.08866, 0.9424, 0.08566, 0.9358, 0.0937, 0.9323, 0.06997, 0.8496, 0.07588, 0.8372, 0.08416, 0.8417, 0.07936, 0.8534, 0.07588, 0.8372, 0.08416, 0.8244, 0.09157, 0.8304, 0.08416, 0.8417, 0.08416, 0.8244, 0.09318, 0.8128, 0.09685, 0.8207, 0.09157, 0.8304, 0.09934, 0.8072, 0.1027, 0.8164, 0.09685, 0.8207, 0.09318, 0.8128, 0.0937, 0.9323, 0.08566, 0.9358, 0.08326, 0.9295, 0.09172, 0.9254, 0.08608, 0.9103, 0.07661, 0.9132, 0.07276, 0.8983, 0.08179, 0.8971, 0.09546, 0.9393, 0.09876, 0.9486, 0.09395, 0.955, 0.08866, 0.9424, 0.06239, 0.885, 0.06451, 0.8681, 0.07857, 0.8709, 0.07049, 0.8852, 0.06451, 0.8681, 0.06997, 0.8496, 0.07936, 0.8534, 0.07857, 0.8709, 0.08179, 0.8971, 0.07276, 0.8983, 0.07049, 0.8852, 0.07807, 0.8855, 0.09172, 0.9254, 0.08326, 0.9295, 0.07661, 0.9132, 0.08608, 0.9103, 0.1134, 0.8309, 0.1172, 0.8382, 0.1098, 0.8394, 0.0999, 0.8652, 0.1017, 0.8589, 0.1064, 0.8606, 0.1026, 0.8683, 0.1026, 0.8683, 0.1064, 0.8606, 0.1171, 0.866, 0.1149, 0.8736, 0.1208, 0.8432, 0.1172, 0.8382, 0.1254, 0.8352, 0.1229, 0.8432, 0.1208, 0.8432, 0.1229, 0.8432, 0.1241, 0.8499, 0.1127, 0.8508, 0.1052, 0.8494, 0.1098, 0.8394, 0.1208, 0.8432, 0.1127, 0.8508, 0.1017, 0.8589, 0.1052, 0.8494, 0.1127, 0.8508, 0.1064, 0.8606, 0.1171, 0.866, 0.1064, 0.8606, 0.1127, 0.8508, 0.1213, 0.8564, 0.1289, 0.8601, 0.1254, 0.8709, 0.1171, 0.866, 0.1213, 0.8564, 0.1328, 0.8266, 0.1354, 0.8469, 0.1229, 0.8432, 0.1254, 0.8352, 0.1336, 0.8487, 0.1307, 0.8552, 0.1215, 0.8536, 0.1241, 0.8499, 0.1354, 0.8469, 0.1336, 0.8487, 0.1241, 0.8499, 0.1229, 0.8432, 0.1307, 0.8552, 0.1289, 0.8601, 0.1213, 0.8564, 0.1215, 0.8536, 0.1182, 0.8265, 0.1172, 0.8382, 0.1134, 0.8309, 0.1127, 0.8508, 0.1241, 0.8499, 0.1215, 0.8536, 0.5412, 0.6987, 0.5213, 0.6598, 0.5621, 0.6512, 0.5882, 0.6801, 0.8683, 0.2147, 0.8318, 0.2265, 0.8168, 0.1663, 0.8504, 0.1462, 0.6127, 0.6349, 0.5882, 0.6801, 0.5621, 0.6512, 0.5752, 0.6115, 0.6412, 0.5103, 0.6256, 0.5929, 0.5827, 0.5823, 0.5919, 0.5109, 0.7637, 0.2061, 0.7151, 0.1997, 0.6903, 0.195, 0.6608, 0.1887, 0.6817, 0.115, 0.7731, 0.1442, 0.7888, 0.446, 0.6548, 0.4577, 0.6545, 0.3428, 0.7827, 0.344, 0.53, 0.6158, 0.5356, 0.5879, 0.5372, 0.5735, 0.5827, 0.5823, 0.5752, 0.6115, 0.3985, 0.6186, 0.391, 0.5688, 0.4517, 0.5671, 0.4524, 0.5831, 0.4496, 0.63, 0.9119, 0.4306, 0.8728, 0.4186, 0.8707, 0.3436, 0.9154, 0.3423, 0.3926, 0.7068, 0.41, 0.6605, 0.4512, 0.6681, 0.4531, 0.7159, 0.3357, 0.6932, 0.3642, 0.6575, 0.41, 0.6605, 0.3926, 0.7068, 0.391, 0.5688, 0.3877, 0.5053, 0.4505, 0.5111, 0.4517, 0.5671, 0.3383, 0.5792, 0.3338, 0.5261, 0.3877, 0.5053, 0.391, 0.5688, 0.9025, 0.5172, 0.8703, 0.4996, 0.8728, 0.4186, 0.9119, 0.4306, 0.41, 0.6605, 0.3985, 0.6186, 0.4496, 0.63, 0.4512, 0.6681, 0.3642, 0.6575, 0.3538, 0.6189, 0.3985, 0.6186, 0.41, 0.6605, 0.3538, 0.6189, 0.3383, 0.5792, 0.391, 0.5688, 0.3985, 0.6186, 0.5213, 0.6598, 0.53, 0.6158, 0.5752, 0.6115, 0.5621, 0.6512, 0.4856, 0.673, 0.4897, 0.6286, 0.5099, 0.6224, 0.53, 0.6158, 0.5213, 0.6598, 0.5127, 0.5869, 0.5137, 0.5699, 0.5372, 0.5735, 0.5356, 0.5879, 0.8728, 0.4186, 0.7888, 0.446, 0.7827, 0.344, 0.8707, 0.3436, 0.8703, 0.4996, 0.8067, 0.5386, 0.7888, 0.446, 0.8728, 0.4186, 0.5998, 0.4475, 0.5419, 0.4625, 0.5385, 0.4186, 0.5866, 0.4072, 0.8318, 0.2265, 0.7637, 0.2061, 0.7731, 0.1442, 0.8168, 0.1663, 0.8459, 0.2836, 0.7683, 0.2733, 0.7654, 0.2388, 0.7637, 0.2061, 0.8318, 0.2265, 0.6876, 0.2116, 0.6576, 0.2052, 0.6608, 0.1887, 0.6903, 0.195, 0.5127, 0.5869, 0.4925, 0.5956, 0.4926, 0.5853, 0.5039, 0.5822, 0.7877, 0.1139, 0.8249, 0.07564, 0.8858, 0.1252, 0.8504, 0.1462, 0.7, 0.07163, 0.7328, 0.01972, 0.8249, 0.07564, 0.7877, 0.1139, 0.7066, 0.5188, 0.6888, 0.611, 0.6256, 0.5929, 0.6412, 0.5103, 0.3383, 0.5792, 0.3538, 0.6189, 0.3118, 0.6493, 0.2912, 0.5931, 0.3538, 0.6189, 0.3642, 0.6575, 0.3357, 0.6932, 0.3118, 0.6493, 0.9025, 0.5172, 0.9353, 0.5349, 0.8689, 0.5965, 0.833, 0.57, 0.3338, 0.5261, 0.3383, 0.5792, 0.2912, 0.5931, 0.2785, 0.5273, 0.4925, 0.5956, 0.4729, 0.5863, 0.4811, 0.5813, 0.4926, 0.5853, 0.6256, 0.5929, 0.6127, 0.6349, 0.5752, 0.6115, 0.5827, 0.5823, 0.6888, 0.611, 0.6674, 0.6634, 0.6127, 0.6349, 0.6256, 0.5929, 0.4706, 0.5677, 0.4939, 0.5643, 0.4934, 0.5728, 0.4784, 0.5734, 0.5372, 0.5735, 0.5441, 0.496, 0.5919, 0.5109, 0.5827, 0.5823, 0.4939, 0.5643, 0.498, 0.4972, 0.5441, 0.496, 0.5372, 0.5735, 0.5137, 0.5699, 0.8857, 0.2778, 0.8459, 0.2836, 0.8318, 0.2265, 0.8683, 0.2147, 0.4969, 0.7157, 0.4856, 0.673, 0.5213, 0.6598, 0.5412, 0.6987, 0.4531, 0.7159, 0.4512, 0.6681, 0.4856, 0.673, 0.4969, 0.7157, 0.9154, 0.3423, 0.8707, 0.3436, 0.8459, 0.2836, 0.8857, 0.2778, 0.4517, 0.5671, 0.4505, 0.5111, 0.498, 0.4972, 0.4939, 0.5643, 0.4706, 0.5677, 0.7827, 0.344, 0.6545, 0.3428, 0.6543, 0.2664, 0.685, 0.2676, 0.7134, 0.2697, 0.7683, 0.2733, 0.8707, 0.3436, 0.7827, 0.344, 0.7683, 0.2733, 0.8459, 0.2836, 0.4939, 0.5643, 0.5137, 0.5699, 0.5057, 0.5759, 0.4934, 0.5728, 0.4512, 0.6681, 0.4496, 0.63, 0.4697, 0.6296, 0.4897, 0.6286, 0.4856, 0.673, 0.9596, 0.3416, 0.9154, 0.3423, 0.8857, 0.2778, 0.926, 0.2716, 0.926, 0.2716, 0.8857, 0.2778, 0.8683, 0.2147, 0.9062, 0.202, 0.8703, 0.4996, 0.9025, 0.5172, 0.833, 0.57, 0.8067, 0.5386, 0.6817, 0.115, 0.7, 0.07163, 0.7877, 0.1139, 0.7731, 0.1442, 0.7731, 0.1442, 0.7877, 0.1139, 0.8504, 0.1462, 0.8168, 0.1663, 0.9353, 0.5349, 0.9025, 0.5172, 0.9119, 0.4306, 0.9524, 0.4432, 0.9524, 0.4432, 0.9119, 0.4306, 0.9154, 0.3423, 0.9596, 0.3416, 0.9062, 0.202, 0.8683, 0.2147, 0.8504, 0.1462, 0.8858, 0.1252, 0.4926, 0.5853, 0.4934, 0.5728, 0.5057, 0.5759, 0.5039, 0.5822, 0.4729, 0.5863, 0.4706, 0.5677, 0.4784, 0.5734, 0.4811, 0.5813, 0.5137, 0.5699, 0.5127, 0.5869, 0.5039, 0.5822, 0.5057, 0.5759, 0.7654, 0.2388, 0.7121, 0.2342, 0.7134, 0.2165, 0.7151, 0.1997, 0.7637, 0.2061, 0.7683, 0.2733, 0.7134, 0.2697, 0.7124, 0.2522, 0.7121, 0.2342, 0.7654, 0.2388, 0.6848, 0.2508, 0.6539, 0.2501, 0.6518, 0.2268, 0.6802, 0.2301, 0.7124, 0.2522, 0.6848, 0.2508, 0.6802, 0.2301, 0.7121, 0.2342, 0.7134, 0.2697, 0.685, 0.2676, 0.6848, 0.2508, 0.7124, 0.2522, 0.685, 0.2676, 0.6543, 0.2664, 0.6539, 0.2501, 0.6848, 0.2508, 0.4697, 0.6296, 0.4729, 0.5863, 0.4925, 0.5956, 0.4897, 0.6286, 0.4524, 0.5831, 0.4517, 0.5671, 0.4706, 0.5677, 0.4729, 0.5863, 0.4811, 0.5813, 0.4784, 0.5734, 0.4934, 0.5728, 0.4926, 0.5853, 0.5099, 0.6224, 0.5127, 0.5869, 0.5356, 0.5879, 0.53, 0.6158, 0.4496, 0.63, 0.4524, 0.5831, 0.4729, 0.5863, 0.4697, 0.6296, 0.4897, 0.6286, 0.4925, 0.5956, 0.5127, 0.5869, 0.5099, 0.6224, 0.7134, 0.2165, 0.6876, 0.2116, 0.6903, 0.195, 0.7151, 0.1997, 0.7121, 0.2342, 0.6802, 0.2301, 0.6876, 0.2116, 0.7134, 0.2165, 0.6802, 0.2301, 0.6518, 0.2268, 0.6576, 0.2052, 0.6876, 0.2116, 0.8673, 0.2109, 0.8482, 0.1434, 0.8152, 0.1639, 0.8313, 0.2234, 0.8696, 0.6803, 0.8241, 0.6904, 0.8286, 0.7598, 0.8717, 0.7604, 0.7633, 0.2043, 0.7716, 0.1428, 0.6806, 0.1154, 0.661, 0.1886, 0.6903, 0.1945, 0.715, 0.1987, 0.7892, 0.4433, 0.7841, 0.3418, 0.6565, 0.3411, 0.6566, 0.4548, 0.7829, 0.8026, 0.8276, 0.7898, 0.8286, 0.7598, 0.782, 0.7602, 0.7835, 0.7747, 0.9223, 0.4277, 0.9183, 0.3367, 0.8734, 0.3402, 0.8802, 0.4205, 0.7605, 0.7795, 0.7835, 0.7747, 0.782, 0.7602, 0.7565, 0.7607, 0.8802, 0.4205, 0.8734, 0.3402, 0.7841, 0.3418, 0.7892, 0.4433, 0.4443, 0.4397, 0.4413, 0.3925, 0.4836, 0.4108, 0.486, 0.4576, 0.486, 0.4576, 0.4836, 0.4108, 0.5385, 0.4186, 0.5419, 0.4625, 0.8313, 0.2234, 0.8152, 0.1639, 0.7716, 0.1428, 0.7633, 0.2043, 0.8466, 0.2801, 0.8313, 0.2234, 0.7633, 0.2043, 0.7654, 0.2368, 0.7688, 0.2712, 0.6878, 0.2109, 0.6903, 0.1945, 0.661, 0.1886, 0.6581, 0.2049, 0.02633, 0.04776, 0.02633, 0.04776, 0.02633, 0.04776, 0.02633, 0.04776, 0.7855, 0.1125, 0.8482, 0.1434, 0.8827, 0.1219, 0.8216, 0.07405, 0.698, 0.07218, 0.7855, 0.1125, 0.8216, 0.07405, 0.7296, 0.02029, 0.9317, 0.6748, 0.8696, 0.6803, 0.8717, 0.7604, 0.9339, 0.7636, 0.02633, 0.04776, 0.02633, 0.04776, 0.02633, 0.04776, 0.02633, 0.04776, 0.8717, 0.7604, 0.8286, 0.7598, 0.8276, 0.7898, 0.8695, 0.8004, 0.9339, 0.7636, 0.8717, 0.7604, 0.8695, 0.8004, 0.9256, 0.8162, 0.709, 0.7557, 0.7129, 0.7639, 0.7312, 0.7686, 0.7328, 0.7581, 0.782, 0.7602, 0.8286, 0.7598, 0.8241, 0.6904, 0.7773, 0.6839, 0.7328, 0.7581, 0.7565, 0.7607, 0.782, 0.7602, 0.7773, 0.6839, 0.7341, 0.6908, 0.8862, 0.2733, 0.8673, 0.2109, 0.8313, 0.2234, 0.8466, 0.2801, 0.9183, 0.3367, 0.8862, 0.2733, 0.8466, 0.2801, 0.8734, 0.3402, 0.6909, 0.7557, 0.709, 0.7557, 0.7328, 0.7581, 0.7341, 0.6908, 0.6801, 0.6986, 0.7841, 0.3418, 0.7688, 0.2712, 0.7141, 0.2681, 0.686, 0.2664, 0.6556, 0.2655, 0.6565, 0.3411, 0.8734, 0.3402, 0.8466, 0.2801, 0.7688, 0.2712, 0.7841, 0.3418, 0.7328, 0.7581, 0.7312, 0.7686, 0.7471, 0.77, 0.7565, 0.7607, 0.9606, 0.3555, 0.9261, 0.2657, 0.8862, 0.2733, 0.9183, 0.3367, 0.9261, 0.2657, 0.9045, 0.1974, 0.8673, 0.2109, 0.8862, 0.2733, 0.6806, 0.1154, 0.7716, 0.1428, 0.7855, 0.1125, 0.698, 0.07218, 0.7716, 0.1428, 0.8152, 0.1639, 0.8482, 0.1434, 0.7855, 0.1125, 0.9651, 0.4356, 0.9606, 0.3555, 0.9183, 0.3367, 0.9223, 0.4277, 0.9045, 0.1974, 0.8827, 0.1219, 0.8482, 0.1434, 0.8673, 0.2109, 0.7285, 0.7838, 0.7495, 0.779, 0.7471, 0.77, 0.7312, 0.7686, 0.6988, 0.7701, 0.7091, 0.7767, 0.7129, 0.7639, 0.709, 0.7557, 0.7565, 0.7607, 0.7471, 0.77, 0.7495, 0.779, 0.7605, 0.7795, 0.7654, 0.2368, 0.7633, 0.2043, 0.715, 0.1987, 0.7134, 0.2154, 0.7124, 0.233, 0.7688, 0.2712, 0.7654, 0.2368, 0.7124, 0.233, 0.713, 0.2508, 0.7141, 0.2681, 0.6856, 0.2498, 0.6808, 0.2293, 0.6527, 0.2264, 0.655, 0.2494, 0.713, 0.2508, 0.7124, 0.233, 0.6808, 0.2293, 0.6856, 0.2498, 0.7141, 0.2681, 0.713, 0.2508, 0.6856, 0.2498, 0.686, 0.2664, 0.686, 0.2664, 0.6856, 0.2498, 0.655, 0.2494, 0.6556, 0.2655, 0.7091, 0.7767, 0.7285, 0.7838, 0.7312, 0.7686, 0.7129, 0.7639, 0.7134, 0.2154, 0.715, 0.1987, 0.6903, 0.1945, 0.6878, 0.2109, 0.7124, 0.233, 0.7134, 0.2154, 0.6878, 0.2109, 0.6808, 0.2293, 0.6808, 0.2293, 0.6878, 0.2109, 0.6581, 0.2049, 0.6527, 0.2264, 0.1132, 0.8202, 0.1027, 0.8164, 0.09934, 0.8072, 0.1125, 0.7896, 0.1303, 0.8065, 0.06189, 0.5415, 0.06436, 0.5615, 0.04487, 0.5629, 0.04358, 0.5433, 0.04358, 0.5433, 0.04487, 0.5629, 0.02606, 0.5635, 0.02509, 0.5433, 0.2739, 0.3804, 0.2634, 0.3973, 0.2482, 0.3884, 0.2586, 0.3706, 0.2586, 0.3706, 0.2482, 0.3884, 0.2317, 0.3781, 0.2431, 0.3605, 0.2431, 0.3605, 0.2317, 0.3781, 0.2155, 0.3671, 0.2276, 0.3503, 0.2276, 0.3503, 0.2155, 0.3671, 0.201, 0.3569, 0.2123, 0.3402, 0.0987, 0.5349, 0.1021, 0.5552, 0.08356, 0.5585, 0.0804, 0.5389, 0.0804, 0.5389, 0.08356, 0.5585, 0.06436, 0.5615, 0.06189, 0.5415, 0.04487, 0.5629, 0.06436, 0.5615, 0.06585, 0.5798, 0.04514, 0.5804, 0.2317, 0.3781, 0.2482, 0.3884, 0.2405, 0.4046, 0.2219, 0.3941, 0.08356, 0.5585, 0.1021, 0.5552, 0.1056, 0.5719, 0.08636, 0.5758, 0.02606, 0.5635, 0.04487, 0.5629, 0.04514, 0.5804, 0.02553, 0.5809, 0.2155, 0.3671, 0.2317, 0.3781, 0.2219, 0.3941, 0.2045, 0.3815, 0.06436, 0.5615, 0.08356, 0.5585, 0.08636, 0.5758, 0.06585, 0.5798, 0.2482, 0.3884, 0.2634, 0.3973, 0.2558, 0.4128, 0.2405, 0.4046, 0.201, 0.3569, 0.2155, 0.3671, 0.2045, 0.3815, 0.1905, 0.3706, 0.2405, 0.4046, 0.2558, 0.4128, 0.25, 0.4242, 0.2342, 0.4165, 0.04514, 0.5804, 0.06585, 0.5798, 0.06724, 0.5926, 0.04555, 0.5932, 0.06585, 0.5798, 0.08636, 0.5758, 0.08896, 0.5887, 0.06724, 0.5926, 0.1905, 0.3706, 0.2045, 0.3815, 0.1959, 0.3924, 0.1825, 0.3806, 0.2219, 0.3941, 0.2405, 0.4046, 0.2342, 0.4165, 0.2141, 0.4064, 0.02553, 0.5809, 0.04514, 0.5804, 0.04555, 0.5932, 0.02582, 0.5938, 0.08636, 0.5758, 0.1056, 0.5719, 0.1082, 0.5842, 0.08896, 0.5887, 0.2045, 0.3815, 0.2219, 0.3941, 0.2141, 0.4064, 0.1959, 0.3924, 0.09388, 0.6073, 0.1132, 0.6017, 0.1196, 0.6187, 0.09991, 0.6267, 0.1823, 0.4075, 0.2008, 0.425, 0.1872, 0.4449, 0.1671, 0.421, 0.2245, 0.4335, 0.242, 0.4404, 0.2355, 0.457, 0.2167, 0.4512, 0.04707, 0.612, 0.07059, 0.6113, 0.07378, 0.6323, 0.04806, 0.6315, 0.07059, 0.6113, 0.09388, 0.6073, 0.09991, 0.6267, 0.07378, 0.6323, 0.1691, 0.3931, 0.1823, 0.4075, 0.1671, 0.421, 0.1549, 0.4044, 0.2008, 0.425, 0.2245, 0.4335, 0.2167, 0.4512, 0.1872, 0.4449, 0.02696, 0.6124, 0.04707, 0.612, 0.04806, 0.6315, 0.02775, 0.631, 0.02582, 0.5938, 0.04555, 0.5932, 0.04707, 0.612, 0.02696, 0.6124, 0.2141, 0.4064, 0.2342, 0.4165, 0.2245, 0.4335, 0.2008, 0.425, 0.1825, 0.3806, 0.1959, 0.3924, 0.1823, 0.4075, 0.1691, 0.3931, 0.06724, 0.5926, 0.08896, 0.5887, 0.09388, 0.6073, 0.07059, 0.6113, 0.04555, 0.5932, 0.06724, 0.5926, 0.07059, 0.6113, 0.04707, 0.612, 0.2342, 0.4165, 0.25, 0.4242, 0.242, 0.4404, 0.2245, 0.4335, 0.1959, 0.3924, 0.2141, 0.4064, 0.2008, 0.425, 0.1823, 0.4075, 0.08896, 0.5887, 0.1082, 0.5842, 0.1132, 0.6017, 0.09388, 0.6073, 0.1872, 0.4449, 0.2167, 0.4512, 0.2098, 0.471, 0.1781, 0.4583, 0.02775, 0.631, 0.04806, 0.6315, 0.04858, 0.6529, 0.02709, 0.6539, 0.09991, 0.6267, 0.1196, 0.6187, 0.1228, 0.6245, 0.1034, 0.6363, 0.1671, 0.421, 0.1872, 0.4449, 0.1781, 0.4583, 0.1591, 0.427, 0.2167, 0.4512, 0.2355, 0.457, 0.2292, 0.4785, 0.2098, 0.471, 0.04806, 0.6315, 0.07378, 0.6323, 0.07649, 0.6501, 0.04858, 0.6529, 0.07378, 0.6323, 0.09991, 0.6267, 0.1034, 0.6363, 0.07649, 0.6501, 0.1549, 0.4044, 0.1671, 0.421, 0.1591, 0.427, 0.1493, 0.4075, 0.1591, 0.427, 0.1781, 0.4583, 0.1398, 0.458, 0.1398, 0.4281, 0.07649, 0.6501, 0.1034, 0.6363, 0.1197, 0.6457, 0.1133, 0.6614, 0.1493, 0.4075, 0.1591, 0.427, 0.1398, 0.4281, 0.1398, 0.408, 0.1034, 0.6363, 0.1228, 0.6245, 0.1304, 0.6301, 0.1197, 0.6457, 0.2098, 0.471, 0.2292, 0.4785, 0.2255, 0.4894, 0.2056, 0.4846, 0.04858, 0.6529, 0.07649, 0.6501, 0.07694, 0.6683, 0.04809, 0.6679, 0.1398, 0.458, 0.1781, 0.4583, 0.1735, 0.474, 0.1398, 0.472, 0.1781, 0.4583, 0.2098, 0.471, 0.2056, 0.4846, 0.1735, 0.474, 0.07649, 0.6501, 0.1133, 0.6614, 0.1106, 0.6747, 0.07694, 0.6683, 0.02709, 0.6539, 0.04858, 0.6529, 0.04809, 0.6679, 0.02701, 0.6656, 0.02701, 0.6656, 0.04809, 0.6679, 0.04778, 0.6731, 0.02673, 0.6711, 0.1398, 0.472, 0.1735, 0.474, 0.1719, 0.4834, 0.1398, 0.4826, 0.2056, 0.4846, 0.2255, 0.4894, 0.224, 0.4944, 0.2041, 0.4894, 0.04809, 0.6679, 0.07694, 0.6683, 0.07612, 0.6785, 0.04778, 0.6731, 0.07694, 0.6683, 0.1106, 0.6747, 0.1086, 0.6848, 0.07612, 0.6785, 0.1735, 0.474, 0.2056, 0.4846, 0.2041, 0.4894, 0.1719, 0.4834, 0.1398, 0.4826, 0.1719, 0.4834, 0.1667, 0.5049, 0.1398, 0.5058, 0.2041, 0.4894, 0.224, 0.4944, 0.2156, 0.5153, 0.1963, 0.5105, 0.04778, 0.6731, 0.07612, 0.6785, 0.07759, 0.7017, 0.0509, 0.6964, 0.07612, 0.6785, 0.1086, 0.6848, 0.1044, 0.7069, 0.07759, 0.7017, 0.1719, 0.4834, 0.2041, 0.4894, 0.1963, 0.5105, 0.1667, 0.5049, 0.02673, 0.6711, 0.04778, 0.6731, 0.0509, 0.6964, 0.02509, 0.6939, 0.4628, 0.02458, 0.5041, 0.02475, 0.5095, 0.09583, 0.4628, 0.0961, 0.5488, 0.0213, 0.5782, 0.01852, 0.5863, 0.0863, 0.5577, 0.08993, 0.07977, 0.02483, 0.1215, 0.0246, 0.1197, 0.09337, 0.08028, 0.09477, 0.1215, 0.0246, 0.1624, 0.0244, 0.1624, 0.09323, 0.1197, 0.09337, 0.5041, 0.02475, 0.5488, 0.0213, 0.5577, 0.08993, 0.5095, 0.09583, 0.04, 0.02598, 0.07977, 0.02483, 0.08028, 0.09477, 0.04127, 0.09706, 0.4628, 0.0961, 0.5095, 0.09583, 0.5156, 0.1533, 0.4628, 0.1545, 0.5577, 0.08993, 0.5863, 0.0863, 0.5902, 0.1399, 0.561, 0.1458, 0.08028, 0.09477, 0.1197, 0.09337, 0.1114, 0.1463, 0.07765, 0.1486, 0.1197, 0.09337, 0.1624, 0.09323, 0.1624, 0.1484, 0.1114, 0.1463, 0.5095, 0.09583, 0.5577, 0.08993, 0.561, 0.1458, 0.5156, 0.1533, 0.04127, 0.09706, 0.08028, 0.09477, 0.07765, 0.1486, 0.03912, 0.1527, 0.4628, 0.1545, 0.5156, 0.1533, 0.5105, 0.195, 0.4628, 0.1975, 0.561, 0.1458, 0.5902, 0.1399, 0.5897, 0.1623, 0.5409, 0.1851, 0.07765, 0.1486, 0.1114, 0.1463, 0.1157, 0.191, 0.08001, 0.1862, 0.1114, 0.1463, 0.1624, 0.1484, 0.1624, 0.1929, 0.1157, 0.191, 0.5156, 0.1533, 0.561, 0.1458, 0.5409, 0.1851, 0.5105, 0.195, 0.03912, 0.1527, 0.07765, 0.1486, 0.08001, 0.1862, 0.03261, 0.1751, 0.08001, 0.1862, 0.08992, 0.2225, 0.05132, 0.2196, 0.04376, 0.1946, 0.08992, 0.2225, 0.1171, 0.2191, 0.118, 0.238, 0.0954, 0.2357, 0.1171, 0.2191, 0.1624, 0.2216, 0.1624, 0.2414, 0.118, 0.238, 0.5078, 0.2218, 0.5327, 0.2216, 0.5299, 0.2369, 0.5066, 0.2395, 0.08992, 0.2225, 0.0954, 0.2357, 0.05103, 0.2324, 0.05132, 0.2196, 0.4628, 0.2247, 0.5078, 0.2218, 0.5066, 0.2395, 0.4628, 0.2424, 0.0954, 0.2357, 0.118, 0.238, 0.1465, 0.2596, 0.117, 0.2674, 0.118, 0.238, 0.1624, 0.2414, 0.1624, 0.2594, 0.1465, 0.2596, 0.5066, 0.2395, 0.5299, 0.2369, 0.5109, 0.2682, 0.4781, 0.2585, 0.0791, 0.2668, 0.0954, 0.2357, 0.117, 0.2674, 0.09634, 0.2794, 0.4628, 0.2424, 0.5066, 0.2395, 0.4781, 0.2585, 0.4628, 0.2583, 0.5299, 0.2369, 0.5521, 0.2714, 0.5368, 0.2845, 0.5109, 0.2682, 0.1465, 0.2596, 0.1624, 0.2594, 0.1624, 0.2963, 0.1511, 0.2965, 0.4781, 0.2585, 0.5109, 0.2682, 0.4994, 0.2983, 0.4737, 0.2938, 0.09634, 0.2794, 0.117, 0.2674, 0.128, 0.2997, 0.109, 0.307, 0.4628, 0.2583, 0.4781, 0.2585, 0.4737, 0.2938, 0.4628, 0.2936, 0.5109, 0.2682, 0.5368, 0.2845, 0.5234, 0.3094, 0.4994, 0.2983, 0.117, 0.2674, 0.1465, 0.2596, 0.1511, 0.2965, 0.128, 0.2997, 0.4628, 0.1975, 0.5105, 0.195, 0.5078, 0.2218, 0.4628, 0.2247, 0.5409, 0.1851, 0.5897, 0.1623, 0.5943, 0.1667, 0.5748, 0.1908, 0.5105, 0.195, 0.5409, 0.1851, 0.5327, 0.2216, 0.5078, 0.2218, 0.1157, 0.191, 0.1624, 0.1929, 0.1624, 0.2216, 0.1171, 0.2191, 0.08001, 0.1862, 0.1157, 0.191, 0.1171, 0.2191, 0.08992, 0.2225, 0.5299, 0.2369, 0.5327, 0.2216, 0.5695, 0.2155, 0.5721, 0.2297, 0.5327, 0.2216, 0.5409, 0.1851, 0.5748, 0.1908, 0.5695, 0.2155, 0.0954, 0.2357, 0.0791, 0.2668, 0.04022, 0.2506, 0.05103, 0.2324, 0.03261, 0.1751, 0.08001, 0.1862, 0.04376, 0.1946, 0.02867, 0.1805, 0.5521, 0.2714, 0.5299, 0.2369, 0.5721, 0.2297, 0.5874, 0.2525, 0.5362, 0.9434, 0.536, 0.936, 0.5998, 0.9346, 0.5997, 0.9415, 0.5367, 0.9587, 0.5362, 0.9434, 0.5997, 0.9415, 0.5994, 0.9557, 0.5361, 0.9239, 0.5358, 0.9073, 0.5996, 0.908, 0.6001, 0.9235, 0.5376, 0.9707, 0.5367, 0.9587, 0.5994, 0.9557, 0.6001, 0.9669, 0.5358, 0.9073, 0.536, 0.8987, 0.5994, 0.9, 0.5996, 0.908, 0.536, 0.8987, 0.5363, 0.8832, 0.5991, 0.8857, 0.5994, 0.9, 0.536, 0.936, 0.5361, 0.9239, 0.6001, 0.9235, 0.5998, 0.9346, 0.5363, 0.8832, 0.5376, 0.8644, 0.6001, 0.8682, 0.5991, 0.8857, 0.5253, 0.8828, 0.5266, 0.8638, 0.5323, 0.8641, 0.5311, 0.883, 0.5247, 0.9362, 0.5248, 0.924, 0.5307, 0.924, 0.5306, 0.9361, 0.5247, 0.8984, 0.5253, 0.8828, 0.5311, 0.883, 0.5306, 0.8985, 0.5246, 0.9072, 0.5247, 0.8984, 0.5306, 0.8985, 0.5305, 0.9072, 0.5266, 0.9714, 0.5256, 0.9592, 0.5314, 0.9589, 0.5324, 0.971, 0.5248, 0.924, 0.5246, 0.9072, 0.5305, 0.9072, 0.5307, 0.924, 0.5256, 0.9592, 0.525, 0.9437, 0.5309, 0.9435, 0.5314, 0.9589, 0.525, 0.9437, 0.5247, 0.9362, 0.5306, 0.9361, 0.5309, 0.9435, 0.4448, 0.9461, 0.444, 0.938, 0.5247, 0.9362, 0.525, 0.9437, 0.4466, 0.963, 0.4448, 0.9461, 0.525, 0.9437, 0.5256, 0.9592, 0.4464, 0.9246, 0.4439, 0.9062, 0.5246, 0.9072, 0.5248, 0.924, 0.4479, 0.9762, 0.4466, 0.963, 0.5256, 0.9592, 0.5266, 0.9714, 0.4439, 0.9062, 0.4446, 0.8967, 0.5247, 0.8984, 0.5246, 0.9072, 0.4446, 0.8967, 0.4462, 0.8797, 0.5253, 0.8828, 0.5247, 0.8984, 0.444, 0.938, 0.4464, 0.9246, 0.5248, 0.924, 0.5247, 0.9362, 0.4462, 0.8797, 0.4478, 0.8589, 0.5266, 0.8638, 0.5253, 0.8828, 0.5311, 0.883, 0.5323, 0.8641, 0.5376, 0.8644, 0.5363, 0.8832, 0.5306, 0.9361, 0.5307, 0.924, 0.5361, 0.9239, 0.536, 0.936, 0.5306, 0.8985, 0.5311, 0.883, 0.5363, 0.8832, 0.536, 0.8987, 0.5305, 0.9072, 0.5306, 0.8985, 0.536, 0.8987, 0.5358, 0.9073, 0.5324, 0.971, 0.5314, 0.9589, 0.5367, 0.9587, 0.5376, 0.9707, 0.5307, 0.924, 0.5305, 0.9072, 0.5358, 0.9073, 0.5361, 0.9239, 0.5314, 0.9589, 0.5309, 0.9435, 0.5362, 0.9434, 0.5367, 0.9587, 0.5309, 0.9435, 0.5306, 0.9361, 0.536, 0.936, 0.5362, 0.9434, 0.7724, 0.8788, 0.7533, 0.8789, 0.7487, 0.8645, 0.7744, 0.8639, 0.7249, 0.9104, 0.7315, 0.93, 0.7181, 0.939, 0.7104, 0.9097, 0.7764, 0.9137, 0.7706, 0.8971, 0.8131, 0.8993, 0.8145, 0.9161, 0.7683, 0.9475, 0.769, 0.9293, 0.8109, 0.9325, 0.8128, 0.9346, 0.7533, 0.8789, 0.7329, 0.8915, 0.7211, 0.8821, 0.7487, 0.8645, 0.7315, 0.93, 0.7495, 0.9453, 0.744, 0.9583, 0.7181, 0.939, 0.7329, 0.8915, 0.7249, 0.9104, 0.7104, 0.9097, 0.7211, 0.8821, 0.7495, 0.9453, 0.7683, 0.9475, 0.7684, 0.9622, 0.744, 0.9583, 0.8128, 0.9346, 0.8217, 0.9166, 0.8292, 0.9171, 0.819, 0.9404, 0.8217, 0.9166, 0.8153, 0.8975, 0.8222, 0.8926, 0.8292, 0.9171, 0.769, 0.9293, 0.7764, 0.9137, 0.8145, 0.9161, 0.8109, 0.9325, 0.8972, 0.9474, 0.9061, 0.919, 0.9507, 0.9219, 0.9454, 0.9421, 0.7724, 0.8788, 0.7744, 0.8639, 0.8222, 0.8926, 0.8153, 0.8975, 0.9061, 0.919, 0.9009, 0.8896, 0.9481, 0.9011, 0.9507, 0.9219, 0.7706, 0.8971, 0.7724, 0.8788, 0.8153, 0.8975, 0.8131, 0.8993, 0.8145, 0.9161, 0.8131, 0.8993, 0.8153, 0.8975, 0.8217, 0.9166, 0.8109, 0.9325, 0.8145, 0.9161, 0.8217, 0.9166, 0.8128, 0.9346, 0.7529, 0.933, 0.769, 0.9293, 0.7683, 0.9475, 0.7495, 0.9453, 0.7411, 0.8992, 0.7352, 0.9109, 0.7249, 0.9104, 0.7329, 0.8915, 0.7407, 0.9233, 0.7529, 0.933, 0.7495, 0.9453, 0.7315, 0.93, 0.7553, 0.8916, 0.7411, 0.8992, 0.7329, 0.8915, 0.7533, 0.8789, 0.7684, 0.9622, 0.7683, 0.9475, 0.8128, 0.9346, 0.819, 0.9404, 0.7352, 0.9109, 0.7407, 0.9233, 0.7315, 0.93, 0.7249, 0.9104, 0.7706, 0.8971, 0.7553, 0.8916, 0.7533, 0.8789, 0.7724, 0.8788, 0.8821, 0.9182, 0.8841, 0.8875, 0.9009, 0.8896, 0.9061, 0.919, 0.8555, 0.9158, 0.8663, 0.8995, 0.8841, 0.8875, 0.8821, 0.9182, 0.8641, 0.9333, 0.8555, 0.9158, 0.8821, 0.9182, 0.8802, 0.9474, 0.8802, 0.9474, 0.8821, 0.9182, 0.9061, 0.919, 0.8972, 0.9474, 0.6016, 0.9666, 0.5997, 0.9554, 0.6044, 0.9548, 0.6063, 0.9656, 0.6001, 0.9344, 0.6006, 0.9233, 0.6051, 0.9232, 0.6047, 0.9341, 0.6, 0.9412, 0.6001, 0.9344, 0.6047, 0.9341, 0.6046, 0.9409, 0.5997, 0.9554, 0.6, 0.9412, 0.6046, 0.9409, 0.6044, 0.9548, 0.6006, 0.9233, 0.6001, 0.9078, 0.6046, 0.9082, 0.6051, 0.9232, 0.5995, 0.8857, 0.6028, 0.8684, 0.6074, 0.8696, 0.6042, 0.8863, 0.6001, 0.9078, 0.5997, 0.8999, 0.6043, 0.9003, 0.6046, 0.9082, 0.5997, 0.8999, 0.5995, 0.8857, 0.6042, 0.8863, 0.6043, 0.9003, 0.3246, 0.9505, 0.3245, 0.9394, 0.3175, 0.9376, 0.3162, 0.9438, 0.3326, 0.9721, 0.3246, 0.9505, 0.3162, 0.9438, 0.3269, 0.9769, 0.3307, 0.9221, 0.3416, 0.8995, 0.3358, 0.8937, 0.3244, 0.9184, 0.3611, 0.8712, 0.3802, 0.8559, 0.3755, 0.8516, 0.3551, 0.8674, 0.3416, 0.8995, 0.3485, 0.888, 0.3416, 0.8826, 0.3358, 0.8937, 0.3485, 0.888, 0.3611, 0.8712, 0.3551, 0.8674, 0.3416, 0.8826, 0.3802, 0.8559, 0.393, 0.8449, 0.3898, 0.8389, 0.3755, 0.8516, 0.3245, 0.9394, 0.3307, 0.9221, 0.3244, 0.9184, 0.3175, 0.9376, 0.3599, 0.8296, 0.3749, 0.8114, 0.36, 0.7874, 0.3446, 0.8112, 0.2861, 0.9314, 0.2984, 0.9065, 0.2741, 0.8915, 0.2532, 0.9173, 0.284, 0.94, 0.2861, 0.9314, 0.2532, 0.9173, 0.2447, 0.9299, 0.284, 0.94, 0.2447, 0.9299, 0.2512, 0.9615, 0.2797, 0.9612, 0.2984, 0.9065, 0.313, 0.8814, 0.293, 0.8692, 0.2741, 0.8915, 0.3352, 0.8561, 0.3599, 0.8296, 0.3446, 0.8112, 0.3156, 0.8464, 0.313, 0.8814, 0.3207, 0.8702, 0.3017, 0.8586, 0.293, 0.8692, 0.3207, 0.8702, 0.3352, 0.8561, 0.3156, 0.8464, 0.3017, 0.8586, 0.293, 0.8692, 0.3017, 0.8586, 0.2481, 0.8221, 0.2479, 0.8306, 0.3017, 0.8586, 0.3156, 0.8464, 0.2528, 0.8082, 0.2481, 0.8221, 0.3446, 0.8112, 0.36, 0.7874, 0.2786, 0.7575, 0.2683, 0.7787, 0.2532, 0.9173, 0.2741, 0.8915, 0.2335, 0.8417, 0.2216, 0.8514, 0.2447, 0.9299, 0.2532, 0.9173, 0.2216, 0.8514, 0.2134, 0.8532, 0.2049, 0.9305, 0.2447, 0.9299, 0.2134, 0.8532, 0.1986, 0.8465, 0.2741, 0.8915, 0.293, 0.8692, 0.2479, 0.8306, 0.2335, 0.8417, 0.3156, 0.8464, 0.3446, 0.8112, 0.2683, 0.7787, 0.2528, 0.8082, 0.2481, 0.8221, 0.2247, 0.8315, 0.2335, 0.8417, 0.2479, 0.8306, 0.2247, 0.8315, 0.2142, 0.8185, 0.1986, 0.8465, 0.2134, 0.8532, 0.2335, 0.8417, 0.2247, 0.8315, 0.2134, 0.8532, 0.2216, 0.8514, 0.2528, 0.8082, 0.2142, 0.8185, 0.2247, 0.8315, 0.2481, 0.8221, 0.3416, 0.8826, 0.3551, 0.8674, 0.3352, 0.8561, 0.3207, 0.8702, 0.3358, 0.8937, 0.3416, 0.8826, 0.3207, 0.8702, 0.313, 0.8814, 0.3551, 0.8674, 0.3755, 0.8516, 0.3599, 0.8296, 0.3352, 0.8561, 0.3244, 0.9184, 0.3358, 0.8937, 0.313, 0.8814, 0.2984, 0.9065, 0.3162, 0.9438, 0.3175, 0.9376, 0.2861, 0.9314, 0.284, 0.94, 0.3175, 0.9376, 0.3244, 0.9184, 0.2984, 0.9065, 0.2861, 0.9314, 0.3755, 0.8516, 0.3898, 0.8389, 0.3749, 0.8114, 0.3599, 0.8296, 0.36, 0.7874, 0.3749, 0.8114, 0.3936, 0.8001, 0.3784, 0.7699, 0.2895, 0.9839, 0.2797, 0.9612, 0.2512, 0.9615, 0.2555, 0.9841, 0.324, 0.9749, 0.3151, 0.9552, 0.2797, 0.9612, 0.2895, 0.9839, 0.3269, 0.9769, 0.3162, 0.9438, 0.3151, 0.9552, 0.324, 0.9749, 0.3749, 0.8114, 0.3898, 0.8389, 0.3912, 0.8357, 0.3936, 0.8001, 0.2445, 0.8014, 0.2232, 0.8014, 0.2256, 0.7683, 0.2419, 0.768, 0.3162, 0.9438, 0.284, 0.94, 0.2797, 0.9612, 0.3151, 0.9552, 0.2227, 0.961, 0.2076, 0.9668, 0.2195, 0.9808, 0.2294, 0.9664, 0.2555, 0.9841, 0.2512, 0.9615, 0.2294, 0.9664, 0.2195, 0.9808, 0.2447, 0.9299, 0.2049, 0.9305, 0.2076, 0.9668, 0.2227, 0.961, 0.2512, 0.9615, 0.2447, 0.9299, 0.2227, 0.961, 0.2294, 0.9664, 0.2023, 0.5418, 0.2206, 0.5436, 0.2193, 0.5632, 0.1998, 0.5618, 0.2206, 0.5436, 0.2391, 0.5436, 0.2381, 0.5638, 0.2193, 0.5632, 0.005759, 0.3804, 0.02111, 0.3706, 0.03152, 0.3884, 0.0163, 0.3973, 0.02111, 0.3706, 0.03652, 0.3605, 0.04801, 0.3781, 0.03152, 0.3884, 0.03652, 0.3605, 0.05205, 0.3503, 0.06415, 0.3671, 0.04801, 0.3781, 0.05205, 0.3503, 0.06738, 0.3402, 0.07864, 0.3569, 0.06415, 0.3671, 0.1655, 0.5352, 0.1838, 0.5392, 0.1806, 0.5588, 0.1621, 0.5555, 0.1838, 0.5392, 0.2023, 0.5418, 0.1998, 0.5618, 0.1806, 0.5588, 0.2193, 0.5632, 0.219, 0.5807, 0.1983, 0.5801, 0.1998, 0.5618, 0.04801, 0.3781, 0.05775, 0.3941, 0.03922, 0.4046, 0.03152, 0.3884, 0.1806, 0.5588, 0.1778, 0.5761, 0.1586, 0.5722, 0.1621, 0.5555, 0.2381, 0.5638, 0.2387, 0.5812, 0.219, 0.5807, 0.2193, 0.5632, 0.06415, 0.3671, 0.07514, 0.3815, 0.05775, 0.3941, 0.04801, 0.3781, 0.1998, 0.5618, 0.1983, 0.5801, 0.1778, 0.5761, 0.1806, 0.5588, 0.03152, 0.3884, 0.03922, 0.4046, 0.02384, 0.4128, 0.0163, 0.3973, 0.07864, 0.3569, 0.08917, 0.3706, 0.07514, 0.3815, 0.06415, 0.3671, 0.03922, 0.4046, 0.04551, 0.4165, 0.02962, 0.4242, 0.02384, 0.4128, 0.219, 0.5807, 0.2186, 0.5935, 0.197, 0.5929, 0.1983, 0.5801, 0.1983, 0.5801, 0.197, 0.5929, 0.1752, 0.589, 0.1778, 0.5761, 0.08917, 0.3706, 0.09721, 0.3806, 0.08378, 0.3924, 0.07514, 0.3815, 0.05775, 0.3941, 0.06556, 0.4064, 0.04551, 0.4165, 0.03922, 0.4046, 0.2387, 0.5812, 0.2384, 0.5941, 0.2186, 0.5935, 0.219, 0.5807, 0.1778, 0.5761, 0.1752, 0.589, 0.156, 0.5845, 0.1586, 0.5722, 0.07514, 0.3815, 0.08378, 0.3924, 0.06556, 0.4064, 0.05775, 0.3941, 0.1703, 0.6076, 0.1643, 0.627, 0.1446, 0.619, 0.151, 0.602, 0.09739, 0.4075, 0.1126, 0.421, 0.09247, 0.4449, 0.07892, 0.425, 0.05518, 0.4335, 0.063, 0.4512, 0.04421, 0.457, 0.0377, 0.4404, 0.2171, 0.6123, 0.2161, 0.6318, 0.1904, 0.6326, 0.1936, 0.6116, 0.1936, 0.6116, 0.1904, 0.6326, 0.1643, 0.627, 0.1703, 0.6076, 0.1105, 0.3931, 0.1248, 0.4044, 0.1126, 0.421, 0.09739, 0.4075, 0.07892, 0.425, 0.09247, 0.4449, 0.063, 0.4512, 0.05518, 0.4335, 0.2372, 0.6127, 0.2364, 0.6313, 0.2161, 0.6318, 0.2171, 0.6123, 0.2384, 0.5941, 0.2372, 0.6127, 0.2171, 0.6123, 0.2186, 0.5935, 0.06556, 0.4064, 0.07892, 0.425, 0.05518, 0.4335, 0.04551, 0.4165, 0.09721, 0.3806, 0.1105, 0.3931, 0.09739, 0.4075, 0.08378, 0.3924, 0.197, 0.5929, 0.1936, 0.6116, 0.1703, 0.6076, 0.1752, 0.589, 0.2186, 0.5935, 0.2171, 0.6123, 0.1936, 0.6116, 0.197, 0.5929, 0.04551, 0.4165, 0.05518, 0.4335, 0.0377, 0.4404, 0.02962, 0.4242, 0.08378, 0.3924, 0.09739, 0.4075, 0.07892, 0.425, 0.06556, 0.4064, 0.1752, 0.589, 0.1703, 0.6076, 0.151, 0.602, 0.156, 0.5845, 0.09247, 0.4449, 0.1016, 0.4583, 0.06985, 0.471, 0.063, 0.4512, 0.2364, 0.6313, 0.2371, 0.6542, 0.2156, 0.6532, 0.2161, 0.6318, 0.1643, 0.627, 0.1608, 0.6366, 0.1414, 0.6247, 0.1446, 0.619, 0.1126, 0.421, 0.1205, 0.427, 0.1016, 0.4583, 0.09247, 0.4449, 0.063, 0.4512, 0.06985, 0.471, 0.0505, 0.4785, 0.04421, 0.457, 0.2161, 0.6318, 0.2156, 0.6532, 0.1877, 0.6504, 0.1904, 0.6326, 0.1904, 0.6326, 0.1877, 0.6504, 0.1608, 0.6366, 0.1643, 0.627, 0.1248, 0.4044, 0.1304, 0.4075, 0.1205, 0.427, 0.1126, 0.421, 0.1205, 0.427, 0.1398, 0.4281, 0.1398, 0.458, 0.1016, 0.4583, 0.1877, 0.6504, 0.1509, 0.6617, 0.1445, 0.646, 0.1608, 0.6366, 0.1304, 0.4075, 0.1398, 0.408, 0.1398, 0.4281, 0.1205, 0.427, 0.1608, 0.6366, 0.1445, 0.646, 0.1338, 0.6304, 0.1414, 0.6247, 0.06985, 0.471, 0.07412, 0.4846, 0.05414, 0.4894, 0.0505, 0.4785, 0.2156, 0.6532, 0.2161, 0.6682, 0.1873, 0.6686, 0.1877, 0.6504, 0.1398, 0.458, 0.1398, 0.472, 0.1062, 0.474, 0.1016, 0.4583, 0.1016, 0.4583, 0.1062, 0.474, 0.07412, 0.4846, 0.06985, 0.471, 0.1877, 0.6504, 0.1873, 0.6686, 0.1536, 0.675, 0.1509, 0.6617, 0.2371, 0.6542, 0.2372, 0.6659, 0.2161, 0.6682, 0.2156, 0.6532, 0.2372, 0.6659, 0.2375, 0.6714, 0.2164, 0.6734, 0.2161, 0.6682, 0.1398, 0.472, 0.1398, 0.4826, 0.1078, 0.4834, 0.1062, 0.474, 0.07412, 0.4846, 0.07553, 0.4894, 0.05566, 0.4944, 0.05414, 0.4894, 0.2161, 0.6682, 0.2164, 0.6734, 0.1881, 0.6788, 0.1873, 0.6686, 0.1873, 0.6686, 0.1881, 0.6788, 0.1556, 0.6851, 0.1536, 0.675, 0.1062, 0.474, 0.1078, 0.4834, 0.07553, 0.4894, 0.07412, 0.4846, 0.1398, 0.4826, 0.1398, 0.5058, 0.113, 0.5049, 0.1078, 0.4834, 0.07553, 0.4894, 0.08334, 0.5105, 0.06409, 0.5153, 0.05566, 0.4944, 0.2164, 0.6734, 0.2133, 0.6967, 0.1866, 0.702, 0.1881, 0.6788, 0.1881, 0.6788, 0.1866, 0.702, 0.1598, 0.7072, 0.1556, 0.6851, 0.1078, 0.4834, 0.113, 0.5049, 0.08334, 0.5105, 0.07553, 0.4894, 0.2375, 0.6714, 0.2391, 0.6942, 0.2133, 0.6967, 0.2164, 0.6734, 0.4628, 0.02458, 0.4628, 0.0961, 0.4162, 0.09583, 0.4216, 0.02475, 0.3768, 0.0213, 0.368, 0.08993, 0.3393, 0.0863, 0.3475, 0.01852, 0.245, 0.02483, 0.2445, 0.09477, 0.2051, 0.09337, 0.2033, 0.0246, 0.2033, 0.0246, 0.2051, 0.09337, 0.1624, 0.09323, 0.1624, 0.0244, 0.4216, 0.02475, 0.4162, 0.09583, 0.368, 0.08993, 0.3768, 0.0213, 0.2848, 0.02597, 0.2835, 0.09706, 0.2445, 0.09477, 0.245, 0.02483, 0.4628, 0.0961, 0.4628, 0.1545, 0.41, 0.1533, 0.4162, 0.09583, 0.368, 0.08993, 0.3646, 0.1458, 0.3355, 0.1399, 0.3393, 0.0863, 0.2445, 0.09477, 0.2471, 0.1486, 0.2134, 0.1463, 0.2051, 0.09337, 0.2051, 0.09337, 0.2134, 0.1463, 0.1624, 0.1484, 0.1624, 0.09323, 0.4162, 0.09583, 0.41, 0.1533, 0.3646, 0.1458, 0.368, 0.08993, 0.2835, 0.09706, 0.2857, 0.1527, 0.2471, 0.1486, 0.2445, 0.09477, 0.4628, 0.1545, 0.4628, 0.1975, 0.4151, 0.195, 0.41, 0.1533, 0.3646, 0.1458, 0.3847, 0.1851, 0.336, 0.1623, 0.3355, 0.1399, 0.2471, 0.1486, 0.2448, 0.1862, 0.2091, 0.191, 0.2134, 0.1463, 0.2134, 0.1463, 0.2091, 0.191, 0.1624, 0.1929, 0.1624, 0.1484, 0.41, 0.1533, 0.4151, 0.195, 0.3847, 0.1851, 0.3646, 0.1458, 0.2857, 0.1527, 0.2922, 0.1751, 0.2448, 0.1862, 0.2471, 0.1486, 0.2448, 0.1862, 0.281, 0.1946, 0.2735, 0.2196, 0.2349, 0.2225, 0.2349, 0.2225, 0.2294, 0.2357, 0.2068, 0.238, 0.2077, 0.2191, 0.2077, 0.2191, 0.2068, 0.238, 0.1624, 0.2414, 0.1624, 0.2216, 0.4179, 0.2218, 0.419, 0.2395, 0.3958, 0.2369, 0.3929, 0.2216, 0.2349, 0.2225, 0.2735, 0.2196, 0.2738, 0.2324, 0.2294, 0.2357, 0.4628, 0.2247, 0.4628, 0.2424, 0.419, 0.2395, 0.4179, 0.2218, 0.2294, 0.2357, 0.2078, 0.2674, 0.1783, 0.2596, 0.2068, 0.238, 0.2068, 0.238, 0.1783, 0.2596, 0.1624, 0.2594, 0.1624, 0.2414, 0.419, 0.2395, 0.4475, 0.2585, 0.4147, 0.2682, 0.3958, 0.2369, 0.2457, 0.2668, 0.2285, 0.2794, 0.2078, 0.2674, 0.2294, 0.2357, 0.4628, 0.2424, 0.4628, 0.2583, 0.4475, 0.2585, 0.419, 0.2395, 0.3958, 0.2369, 0.4147, 0.2682, 0.3889, 0.2845, 0.3735, 0.2714, 0.1783, 0.2596, 0.1737, 0.2965, 0.1624, 0.2963, 0.1624, 0.2594, 0.4475, 0.2585, 0.4519, 0.2938, 0.4262, 0.2983, 0.4147, 0.2682, 0.2285, 0.2794, 0.2158, 0.307, 0.1968, 0.2997, 0.2078, 0.2674, 0.4628, 0.2583, 0.4628, 0.2936, 0.4519, 0.2938, 0.4475, 0.2585, 0.4147, 0.2682, 0.4262, 0.2983, 0.4022, 0.3094, 0.3889, 0.2845, 0.2078, 0.2674, 0.1968, 0.2997, 0.1737, 0.2965, 0.1783, 0.2596, 0.4628, 0.1975, 0.4628, 0.2247, 0.4179, 0.2218, 0.4151, 0.195, 0.3847, 0.1851, 0.3508, 0.1908, 0.3313, 0.1667, 0.336, 0.1623, 0.4151, 0.195, 0.4179, 0.2218, 0.3929, 0.2216, 0.3847, 0.1851, 0.2091, 0.191, 0.2077, 0.2191, 0.1624, 0.2216, 0.1624, 0.1929, 0.2448, 0.1862, 0.2349, 0.2225, 0.2077, 0.2191, 0.2091, 0.191, 0.3958, 0.2369, 0.3536, 0.2297, 0.3562, 0.2155, 0.3929, 0.2216, 0.3929, 0.2216, 0.3562, 0.2155, 0.3508, 0.1908, 0.3847, 0.1851, 0.2294, 0.2357, 0.2738, 0.2324, 0.2846, 0.2506, 0.2457, 0.2668, 0.2922, 0.1751, 0.2961, 0.1805, 0.281, 0.1946, 0.2448, 0.1862, 0.3735, 0.2714, 0.3382, 0.2525, 0.3536, 0.2297, 0.3958, 0.2369, 0.5366, 0.892, 0.5983, 0.8951, 0.5984, 0.9017, 0.5363, 0.8994, 0.5374, 0.8766, 0.5982, 0.8814, 0.5983, 0.8951, 0.5366, 0.892, 0.5363, 0.9114, 0.5987, 0.9125, 0.598, 0.9274, 0.536, 0.928, 0.5386, 0.8644, 0.6001, 0.8707, 0.5982, 0.8814, 0.5374, 0.8766, 0.536, 0.928, 0.598, 0.9274, 0.5975, 0.935, 0.5361, 0.9367, 0.5361, 0.9367, 0.5975, 0.935, 0.5972, 0.9487, 0.5366, 0.9523, 0.5363, 0.8994, 0.5984, 0.9017, 0.5987, 0.9125, 0.5363, 0.9114, 0.5366, 0.9523, 0.5972, 0.9487, 0.6002, 0.9655, 0.5381, 0.9714, 0.5254, 0.9528, 0.5313, 0.9525, 0.5328, 0.9718, 0.5269, 0.9722, 0.525, 0.899, 0.5309, 0.8992, 0.5309, 0.9113, 0.525, 0.9113, 0.5248, 0.937, 0.5308, 0.9368, 0.5313, 0.9525, 0.5254, 0.9528, 0.5246, 0.9282, 0.5306, 0.9281, 0.5308, 0.9368, 0.5248, 0.937, 0.5274, 0.8635, 0.5333, 0.8639, 0.5321, 0.8762, 0.5262, 0.8758, 0.525, 0.9113, 0.5309, 0.9113, 0.5306, 0.9281, 0.5246, 0.9282, 0.5262, 0.8758, 0.5321, 0.8762, 0.5313, 0.8918, 0.5253, 0.8915, 0.5253, 0.8915, 0.5313, 0.8918, 0.5309, 0.8992, 0.525, 0.899, 0.4443, 0.8883, 0.5253, 0.8915, 0.525, 0.899, 0.4434, 0.8965, 0.4462, 0.8712, 0.5262, 0.8758, 0.5253, 0.8915, 0.4443, 0.8883, 0.4456, 0.9101, 0.525, 0.9113, 0.5246, 0.9282, 0.443, 0.9288, 0.4476, 0.8578, 0.5274, 0.8635, 0.5262, 0.8758, 0.4462, 0.8712, 0.443, 0.9288, 0.5246, 0.9282, 0.5248, 0.937, 0.4436, 0.9385, 0.4436, 0.9385, 0.5248, 0.937, 0.5254, 0.9528, 0.4452, 0.9558, 0.4434, 0.8965, 0.525, 0.899, 0.525, 0.9113, 0.4456, 0.9101, 0.4452, 0.9558, 0.5254, 0.9528, 0.5269, 0.9722, 0.4468, 0.9769, 0.5313, 0.9525, 0.5366, 0.9523, 0.5381, 0.9714, 0.5328, 0.9718, 0.5309, 0.8992, 0.5363, 0.8994, 0.5363, 0.9114, 0.5309, 0.9113, 0.5308, 0.9368, 0.5361, 0.9367, 0.5366, 0.9523, 0.5313, 0.9525, 0.5306, 0.9281, 0.536, 0.928, 0.5361, 0.9367, 0.5308, 0.9368, 0.5333, 0.8639, 0.5386, 0.8644, 0.5374, 0.8766, 0.5321, 0.8762, 0.5309, 0.9113, 0.5363, 0.9114, 0.536, 0.928, 0.5306, 0.9281, 0.5321, 0.8762, 0.5374, 0.8766, 0.5366, 0.892, 0.5313, 0.8918, 0.5313, 0.8918, 0.5366, 0.892, 0.5363, 0.8994, 0.5309, 0.8992, 0.7694, 0.9484, 0.7696, 0.9634, 0.7442, 0.9598, 0.7503, 0.9462, 0.7258, 0.9115, 0.7113, 0.9106, 0.7222, 0.8823, 0.7345, 0.8928, 0.7773, 0.9142, 0.8154, 0.9162, 0.8121, 0.9326, 0.7696, 0.93, 0.7731, 0.8797, 0.8158, 0.8976, 0.8137, 0.8995, 0.7717, 0.8978, 0.7503, 0.9462, 0.7442, 0.9598, 0.7187, 0.9393, 0.7315, 0.9313, 0.7345, 0.8928, 0.7222, 0.8823, 0.7502, 0.8662, 0.7541, 0.8797, 0.7315, 0.9313, 0.7187, 0.9393, 0.7113, 0.9106, 0.7258, 0.9115, 0.7541, 0.8797, 0.7502, 0.8662, 0.7749, 0.8651, 0.7731, 0.8797, 0.8158, 0.8976, 0.8226, 0.8926, 0.8301, 0.9169, 0.8226, 0.9165, 0.8226, 0.9165, 0.8301, 0.9169, 0.8203, 0.9404, 0.814, 0.9347, 0.7717, 0.8978, 0.8137, 0.8995, 0.8154, 0.9162, 0.7773, 0.9142, 0.9004, 0.8895, 0.9476, 0.9007, 0.9503, 0.9215, 0.9057, 0.9188, 0.7694, 0.9484, 0.814, 0.9347, 0.8203, 0.9404, 0.7696, 0.9634, 0.9057, 0.9188, 0.9503, 0.9215, 0.9452, 0.9418, 0.897, 0.9474, 0.7696, 0.93, 0.8121, 0.9326, 0.814, 0.9347, 0.7694, 0.9484, 0.8154, 0.9162, 0.8226, 0.9165, 0.814, 0.9347, 0.8121, 0.9326, 0.8137, 0.8995, 0.8158, 0.8976, 0.8226, 0.9165, 0.8154, 0.9162, 0.7562, 0.8923, 0.7541, 0.8797, 0.7731, 0.8797, 0.7717, 0.8978, 0.7406, 0.9245, 0.7315, 0.9313, 0.7258, 0.9115, 0.736, 0.9123, 0.7429, 0.9006, 0.7345, 0.8928, 0.7541, 0.8797, 0.7562, 0.8923, 0.7538, 0.9337, 0.7503, 0.9462, 0.7315, 0.9313, 0.7406, 0.9245, 0.7749, 0.8651, 0.8226, 0.8926, 0.8158, 0.8976, 0.7731, 0.8797, 0.736, 0.9123, 0.7258, 0.9115, 0.7345, 0.8928, 0.7429, 0.9006, 0.7696, 0.93, 0.7694, 0.9484, 0.7503, 0.9462, 0.7538, 0.9337, 0.8818, 0.9167, 0.9057, 0.9188, 0.897, 0.9474, 0.88, 0.9474, 0.8551, 0.9158, 0.8818, 0.9167, 0.88, 0.9474, 0.8638, 0.9334, 0.8658, 0.8995, 0.8835, 0.8875, 0.8818, 0.9167, 0.8551, 0.9158, 0.8835, 0.8875, 0.9004, 0.8895, 0.9057, 0.9188, 0.8818, 0.9167, 0.6001, 0.8707, 0.6046, 0.8717, 0.6027, 0.882, 0.5982, 0.8814, 0.5984, 0.9017, 0.6027, 0.9021, 0.603, 0.9126, 0.5987, 0.9125, 0.5983, 0.8951, 0.6027, 0.8955, 0.6027, 0.9021, 0.5984, 0.9017, 0.5982, 0.8814, 0.6027, 0.882, 0.6027, 0.8955, 0.5983, 0.8951, 0.5987, 0.9125, 0.603, 0.9126, 0.6024, 0.927, 0.598, 0.9274, 0.5972, 0.9487, 0.6017, 0.9482, 0.6046, 0.9644, 0.6002, 0.9655, 0.598, 0.9274, 0.6024, 0.927, 0.602, 0.9347, 0.5975, 0.935, 0.5975, 0.935, 0.602, 0.9347, 0.6017, 0.9482, 0.5972, 0.9487, 0.3248, 0.9504, 0.3164, 0.9438, 0.3177, 0.9376, 0.3247, 0.9393, 0.3328, 0.972, 0.3272, 0.9768, 0.3164, 0.9438, 0.3248, 0.9504, 0.3309, 0.922, 0.3246, 0.9183, 0.3359, 0.8936, 0.3417, 0.8994, 0.3612, 0.8711, 0.3552, 0.8673, 0.3756, 0.8515, 0.3803, 0.8558, 0.3417, 0.8994, 0.3359, 0.8936, 0.3418, 0.8825, 0.3486, 0.8879, 0.3486, 0.8879, 0.3418, 0.8825, 0.3552, 0.8673, 0.3612, 0.8711, 0.3803, 0.8558, 0.3756, 0.8515, 0.3898, 0.8388, 0.3931, 0.8448, 0.3247, 0.9393, 0.3177, 0.9376, 0.3246, 0.9183, 0.3309, 0.922, 0.3591, 0.8285, 0.3435, 0.8102, 0.3586, 0.7863, 0.3739, 0.81, 0.2865, 0.9311, 0.2534, 0.9174, 0.274, 0.8913, 0.2985, 0.9061, 0.2845, 0.9398, 0.2451, 0.9301, 0.2534, 0.9174, 0.2865, 0.9311, 0.2845, 0.9398, 0.2804, 0.961, 0.2519, 0.9616, 0.2451, 0.9301, 0.2985, 0.9061, 0.274, 0.8913, 0.2926, 0.8688, 0.3127, 0.8808, 0.3346, 0.8552, 0.315, 0.8457, 0.3435, 0.8102, 0.3591, 0.8285, 0.3127, 0.8808, 0.2926, 0.8688, 0.3012, 0.8581, 0.3203, 0.8695, 0.3203, 0.8695, 0.3012, 0.8581, 0.315, 0.8457, 0.3346, 0.8552, 0.2926, 0.8688, 0.2471, 0.8308, 0.2472, 0.8223, 0.3012, 0.8581, 0.3012, 0.8581, 0.2472, 0.8223, 0.2517, 0.8083, 0.315, 0.8457, 0.3435, 0.8102, 0.2668, 0.7786, 0.2768, 0.7573, 0.3586, 0.7863, 0.2534, 0.9174, 0.221, 0.8519, 0.2328, 0.842, 0.274, 0.8913, 0.2451, 0.9301, 0.2129, 0.8538, 0.221, 0.8519, 0.2534, 0.9174, 0.2053, 0.9312, 0.1979, 0.8473, 0.2129, 0.8538, 0.2451, 0.9301, 0.274, 0.8913, 0.2328, 0.842, 0.2471, 0.8308, 0.2926, 0.8688, 0.315, 0.8457, 0.2517, 0.8083, 0.2668, 0.7786, 0.3435, 0.8102, 0.2472, 0.8223, 0.2471, 0.8308, 0.2328, 0.842, 0.2239, 0.8319, 0.2239, 0.8319, 0.2129, 0.8538, 0.1979, 0.8473, 0.2132, 0.8191, 0.2328, 0.842, 0.221, 0.8519, 0.2129, 0.8538, 0.2239, 0.8319, 0.2517, 0.8083, 0.2472, 0.8223, 0.2239, 0.8319, 0.2132, 0.8191, 0.3414, 0.8816, 0.3203, 0.8695, 0.3346, 0.8552, 0.3547, 0.8663, 0.3357, 0.8928, 0.3127, 0.8808, 0.3203, 0.8695, 0.3414, 0.8816, 0.3547, 0.8663, 0.3346, 0.8552, 0.3591, 0.8285, 0.3749, 0.8502, 0.3246, 0.9176, 0.2985, 0.9061, 0.3127, 0.8808, 0.3357, 0.8928, 0.3167, 0.9431, 0.2845, 0.9398, 0.2865, 0.9311, 0.3179, 0.9369, 0.3179, 0.9369, 0.2865, 0.9311, 0.2985, 0.9061, 0.3246, 0.9176, 0.3749, 0.8502, 0.3591, 0.8285, 0.3739, 0.81, 0.389, 0.8374, 0.3586, 0.7863, 0.3769, 0.7686, 0.3924, 0.7986, 0.3739, 0.81, 0.2905, 0.9835, 0.2566, 0.9841, 0.2519, 0.9616, 0.2804, 0.961, 0.3249, 0.9741, 0.2905, 0.9835, 0.2804, 0.961, 0.3157, 0.9545, 0.3279, 0.9761, 0.3249, 0.9741, 0.3157, 0.9545, 0.3167, 0.9431, 0.3739, 0.81, 0.3924, 0.7986, 0.3904, 0.8342, 0.389, 0.8374, 0.2234, 0.802, 0.226, 0.7686, 0.2422, 0.7689, 0.2447, 0.802, 0.3167, 0.9431, 0.3157, 0.9545, 0.2804, 0.961, 0.2845, 0.9398, 0.2234, 0.9614, 0.2302, 0.9668, 0.2205, 0.9813, 0.2085, 0.9674, 0.2566, 0.9841, 0.2205, 0.9813, 0.2302, 0.9668, 0.2519, 0.9616, 0.2451, 0.9301, 0.2234, 0.9614, 0.2085, 0.9674, 0.2053, 0.9312, 0.2519, 0.9616, 0.2302, 0.9668, 0.2234, 0.9614, 0.2451, 0.9301, 0.1213, 0.8564, 0.1127, 0.8508, 0.1215, 0.8536, 0.1172, 0.8382, 0.1208, 0.8432, 0.1098, 0.8394, 0.1055, 0.8263, 0.1182, 0.8265, 0.1134, 0.8309])
me_body.materials.append(mat_eva)
me_body.use_remesh_preserve_volume = False
me_body.use_remesh_preserve_attributes = False
me_body.use_mirror_vertex_groups = False
me_body.update()

# ---- objects
ob_body = bpy.data.objects.new('Body', me_body)
ob_lamp = bpy.data.objects.new('Lamp', light_lamp)
ob_camera = bpy.data.objects.new('Camera', cam_camera)

# ---- transforms, parenting, visibility, modifiers, constraints
ob_body.location = (0.0, 0.0, 0.0)
ob_body.lineart.crease_threshold = 0.0
_vg = ob_body.vertex_groups.new(name='Body')
_vg = ob_body.vertex_groups.new(name='Head')
_vg = ob_body.vertex_groups.new(name='Hair')
_vg = ob_body.vertex_groups.new(name='Hands')
_vg = ob_body.vertex_groups.new(name='Foot')
_vg = ob_body.vertex_groups.new(name='Arms')
_vg = ob_body.vertex_groups.new(name='Trunk')
ob_lamp.location = (1.366, -5.38, 6.735)
ob_lamp.rotation_euler = (0.6503, 0.05522, 1.866)
ob_lamp.lock_rotations_4d = False
ob_lamp.empty_display_type = 'ARROWS'
ob_lamp.color = (0.0, 0.0, 0.0, 0.0)
ob_lamp.lineart.crease_threshold = 0.0
ob_camera.location = (7.481, -6.503, 5.335)
ob_camera.rotation_euler = (1.109, 0.01082, 0.8149)
ob_camera.lock_rotations_4d = False
ob_camera.empty_display_type = 'ARROWS'
ob_camera.color = (0.0, 0.0, 0.0, 0.0)
ob_camera.display_type = 'WIRE'
ob_camera.lineart.crease_threshold = 0.0

# ---- collection membership
col_collection_1.objects.link(ob_body)
col_collection_1.objects.link(ob_lamp)
col_collection_1.objects.link(ob_camera)

# ---- scene / render settings (as saved in the file)
scene.camera = ob_camera
scene.frame_start = 1; scene.frame_end = 250; scene.frame_set(192)
scene.render.engine = 'BLENDER_EEVEE_NEXT'
scene.render.resolution_percentage = 50
scene.render.dither_intensity = 0.0
scene.render.bake_margin = 6
scene.cycles.use_denoising = False
scene.cycles.samples = 128
scene.cycles.sampling_pattern = 'TABULATED_SOBOL'
scene.cycles.light_sampling_threshold = 0.0
scene.cycles.use_adaptive_sampling = False
scene.cycles.use_light_tree = False
scene.cycles.blur_glossy = 0.0
scene.cycles.sample_clamp_indirect = 0.0
scene.view_settings.view_transform = 'Standard'
bpy.context.view_layer.update()
